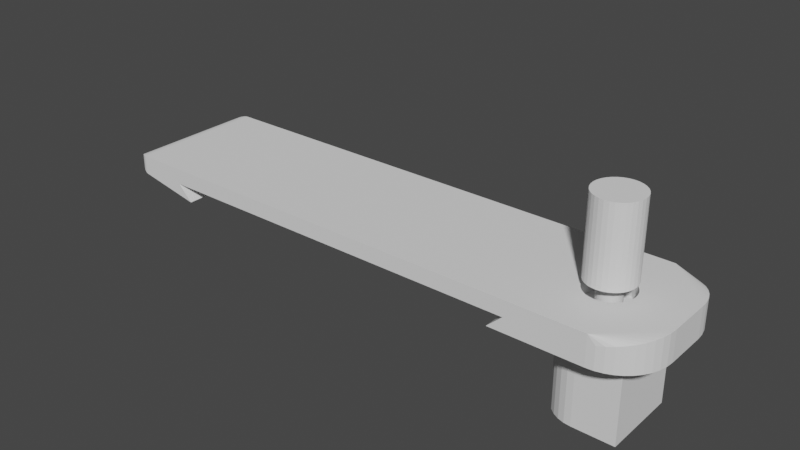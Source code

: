 # Source: uv3r-clip.blend  (saved by Blender 3.4.6; exported with 4.5.12 LTS)
import bpy
from mathutils import Matrix  # noqa: F401  (used for matrix-valued properties, if any)

bpy.ops.wm.read_factory_settings(use_empty=True)
scene = bpy.context.scene
scene.name = 'Scene'

# ---- collections
col_collection = bpy.data.collections.new('Collection'); scene.collection.children.link(col_collection)

# ---- world
world_world = bpy.data.worlds.new('World'); scene.world = world_world
world_world.use_nodes = True; world_world.node_tree.nodes.clear()
_N = world_world.node_tree.nodes; _L = world_world.node_tree.links
n0 = _N.new('ShaderNodeOutputWorld'); n0.name = 'World Output'; n0.location = (300, 300)
n1 = _N.new('ShaderNodeBackground'); n1.name = 'Background'; n1.location = (10, 300)
n1.inputs[0].default_value = (0.05088, 0.05088, 0.05088, 1.0)
_L.new(n1.outputs[0], n0.inputs[0])
n0.is_active_output = True
world_world.color = (0.05088, 0.05088, 0.05088)
world_world.use_sun_shadow = False
world_world.sun_shadow_jitter_overblur = 0.0

# ---- meshes
me_cylinder = bpy.data.meshes.new('Cylinder')
me_cylinder.from_pydata([(0.0, 1.5, -15.0), (5.0, -5.0, -14.83), (0.0, 1.5, 1.165), (5.0, -5.0, -4.831), (5.0, 5.0, -14.83), (0.2926, 1.471, -15.0), (0.2926, 1.471, 1.165), (5.0, 5.0, -4.831), (-0.4329, -5.0, -14.83), (0.574, 1.386, -15.0), (-5.0, -0.4329, -14.83), (0.574, 1.386, 1.165), (-1.324, -4.912, -14.83), (0.8334, 1.247, -15.0), (0.8334, 1.247, 1.165), (-2.181, -4.652, -14.83), (-2.97, -4.23, -14.83), (1.061, 1.061, -15.0), (1.061, 1.061, 1.165), (-3.662, -3.662, -14.83), (-4.23, -2.97, -14.83), (1.247, 0.8334, -15.0), (1.247, 0.8334, 1.165), (-4.652, -2.181, -14.83), (-4.912, -1.324, -14.83), (1.386, 0.574, -15.0), (1.386, 0.574, 1.165), (-5.0, -0.4329, -4.831), (1.471, 0.2926, -15.0), (-0.4329, -5.0, -4.831), (1.471, 0.2926, 1.165), (-4.912, -1.324, -4.831), (-4.652, -2.181, -4.831), (1.5, 0.0, -15.0), (-4.23, -2.97, -4.831), (1.5, 0.0, 1.165), (-3.662, -3.662, -4.831), (1.471, -0.2926, -15.0), (-2.97, -4.23, -4.831), (1.471, -0.2926, 1.165), (-2.181, -4.652, -4.831), (1.386, -0.574, -15.0), (-1.324, -4.912, -4.831), (1.386, -0.574, 1.165), (-5.0, 0.4329, -14.83), (1.247, -0.8334, -15.0), (1.247, -0.8334, 1.165), (-0.4329, 5.0, -14.83), (-4.912, 1.324, -14.83), (1.061, -1.061, -15.0), (1.061, -1.061, 1.165), (-4.652, 2.181, -14.83), (-4.23, 2.97, -14.83), (0.8334, -1.247, -15.0), (0.8334, -1.247, 1.165), (-3.662, 3.662, -14.83), (-2.97, 4.23, -14.83), (0.574, -1.386, -15.0), (0.574, -1.386, 1.165), (-2.181, 4.652, -14.83), (-1.324, 4.912, -14.83), (0.2926, -1.471, -15.0), (-0.4329, 5.0, -4.831), (0.2926, -1.471, 1.165), (-5.0, 0.4329, -4.831), (0.0, -1.5, -15.0), (0.0, -1.5, 1.165), (-1.324, 4.912, -4.831), (-2.181, 4.652, -4.831), (-0.2926, -1.471, -15.0), (-2.97, 4.23, -4.831), (-0.2926, -1.471, 1.165), (-3.662, 3.662, -4.831), (-0.574, -1.386, -15.0), (-4.23, 2.97, -4.831), (-0.574, -1.386, 1.165), (-4.652, 2.181, -4.831), (-0.8334, -1.247, -15.0), (-4.912, 1.324, -4.831), (-0.8334, -1.247, 1.165), (-1.061, -1.061, -15.0), (-1.061, -1.061, 1.165), (-1.247, -0.8334, -15.0), (-1.247, -0.8334, 1.165), (-1.386, -0.574, -15.0), (-1.386, -0.574, 1.165), (-1.471, -0.2926, -15.0), (-1.471, -0.2926, 1.165), (-1.5, 0.0, -15.0), (-1.5, 0.0, 1.165), (-1.471, 0.2926, -15.0), (-1.471, 0.2926, 1.165), (-1.386, 0.574, -15.0), (-1.386, 0.574, 1.165), (-1.247, 0.8334, -15.0), (-1.247, 0.8334, 1.165), (-1.061, 1.061, -15.0), (-1.061, 1.061, 1.165), (-0.8334, 1.247, -15.0), (-0.8334, 1.247, 1.165), (-0.574, 1.386, -15.0), (-0.574, 1.386, 1.165), (-0.2926, 1.471, -15.0), (-0.2926, 1.471, 1.165), (-0.501, -4.991, -3.87), (-0.5, -3.467, -3.87), (0.5038, -4.991, -3.87), (0.5, -3.467, -3.87), (-0.501, 4.991, -3.87), (-0.5, 3.467, -3.87), (0.5038, 4.991, -3.87), (0.5, 3.467, -3.87), (4.992, -0.5025, -3.87), (3.467, -0.5, -3.87), (4.992, 0.5023, -3.87), (3.467, 0.5, -3.87), (-4.99, -0.5025, -3.87), (-3.467, -0.5, -3.87), (-4.99, 0.5023, -3.87), (-3.467, 0.5, -3.87), (0.0, 1.5, -14.83), (0.0, 1.5, -4.831), (0.1775, 1.483, -4.831), (0.2926, 1.471, -14.83), (0.2926, 1.471, -4.831), (0.574, 1.386, -14.83), (0.574, 1.386, -4.831), (0.8334, 1.247, -14.83), (0.8334, 1.247, -4.831), (1.061, 1.061, -14.83), (1.061, 1.061, -4.831), (1.247, 0.8334, -14.83), (1.247, 0.8334, -4.831), (1.386, 0.574, -14.83), (1.386, 0.574, -4.831), (1.471, 0.2926, -14.83), (1.471, 0.2926, -4.831), (1.5, 0.0, -14.83), (1.5, 0.0, -4.831), (1.471, -0.2926, -14.83), (1.471, -0.2926, -4.831), (1.386, -0.574, -14.83), (1.386, -0.574, -4.831), (1.247, -0.8334, -14.83), (1.247, -0.8334, -4.831), (1.061, -1.061, -14.83), (1.061, -1.061, -4.831), (0.8334, -1.247, -14.83), (0.8334, -1.247, -4.831), (0.574, -1.386, -14.83), (0.574, -1.386, -4.831), (0.2926, -1.471, -14.83), (0.2926, -1.471, -4.831), (0.0, -1.5, -14.83), (0.0, -1.5, -4.831), (-0.001648, -1.5, -14.83), (-0.2926, -1.471, -14.83), (-0.2926, -1.471, -4.831), (-0.574, -1.386, -14.83), (-0.574, -1.386, -4.831), (-0.8334, -1.247, -14.83), (-0.8334, -1.247, -4.831), (-1.061, -1.061, -14.83), (-1.061, -1.061, -4.831), (-1.247, -0.8334, -14.83), (-1.247, -0.8334, -4.831), (-1.386, -0.574, -14.83), (-1.386, -0.574, -4.831), (-1.471, -0.2926, -14.83), (-1.471, -0.2926, -4.831), (-1.5, 0.0, -14.83), (-1.5, 0.0, -4.831), (-1.471, 0.2926, -14.83), (-1.471, 0.2926, -4.831), (-1.386, 0.574, -14.83), (-1.386, 0.574, -4.831), (-1.247, 0.8334, -14.83), (-1.247, 0.8334, -4.831), (-1.061, 1.061, -14.83), (-1.061, 1.061, -4.831), (-0.8334, 1.247, -14.83), (-0.8334, 1.247, -4.831), (-0.574, 1.386, -14.83), (-0.574, 1.386, -4.831), (-0.2926, 1.471, -14.83), (-0.2926, 1.471, -4.831), (-0.501, -4.991, -4.831), (-0.5, -3.467, -4.831), (-0.4612, -3.467, -4.831), (0.5, -3.467, -4.831), (0.5038, -4.991, -4.831), (-0.5, 3.467, -4.831), (-0.501, 4.991, -4.831), (0.3999, 3.467, -4.831), (0.5, 3.467, -4.831), (0.5038, 4.991, -4.831), (4.992, -0.5025, -4.831), (3.467, -0.5, -4.831), (3.467, 0.5, -4.831), (4.992, 0.5023, -4.831), (-3.467, -0.5, -4.831), (-4.99, -0.5025, -4.831), (-3.467, 0.5, -4.831), (-4.99, 0.5023, -4.831), (-4.99, 0.4633, -4.831), (-2.121, -2.121, 1.165), (-2.494, -1.667, 1.165), (-2.772, -1.148, 1.165), (-2.942, -0.5853, 1.165), (-3.0, -1.118e-08, 1.165), (-2.942, 0.5853, 1.165), (-2.772, 1.148, 1.165), (-2.494, 1.667, 1.165), (-2.121, 2.121, 1.165), (-1.667, 2.494, 1.165), (-1.148, 2.772, 1.165), (-0.5853, 2.942, 1.165), (5.588e-09, 3.0, 1.165), (0.5853, 2.942, 1.165), (1.148, 2.772, 1.165), (1.667, 2.494, 1.165), (2.121, 2.121, 1.165), (2.494, 1.667, 1.165), (2.772, 1.148, 1.165), (2.942, 0.5853, 1.165), (3.0, -1.118e-08, 1.165), (2.494, -1.667, 1.165), (2.121, -2.121, 1.165), (1.667, -2.494, 1.165), (1.148, -2.772, 1.165), (0.5853, -2.942, 1.165), (5.588e-09, -3.0, 1.165), (-0.5853, -2.942, 1.165), (2.942, -0.5853, 1.165), (2.772, -1.148, 1.165), (-1.148, -2.772, 1.165), (-1.667, -2.494, 1.165), (-2.121, -2.121, 11.16), (-2.494, -1.667, 11.16), (-2.772, -1.148, 11.16), (-2.942, -0.5853, 11.16), (-3.0, -1.118e-08, 11.16), (-2.942, 0.5853, 11.16), (-2.772, 1.148, 11.16), (-2.494, 1.667, 11.16), (-2.121, 2.121, 11.16), (-1.667, 2.494, 11.16), (-1.148, 2.772, 11.16), (-0.5853, 2.942, 11.16), (3.211e-08, 3.0, 11.16), (0.5853, 2.942, 11.16), (1.148, 2.772, 11.16), (1.667, 2.494, 11.16), (2.121, 2.121, 11.16), (2.494, 1.667, 11.16), (2.772, 1.148, 11.16), (2.942, 0.5853, 11.16), (3.0, -1.118e-08, 11.16), (2.494, -1.667, 11.16), (2.121, -2.121, 11.16), (1.667, -2.494, 11.16), (1.148, -2.772, 11.16), (0.5853, -2.942, 11.16), (3.211e-08, -3.0, 11.16), (-0.5853, -2.942, 11.16), (2.942, -0.5853, 11.16), (2.772, -1.148, 11.16), (-1.148, -2.772, 11.16), (-1.667, -2.494, 11.16), (-0.501, -4.991, -3.87), (0.5038, -4.991, -3.87), (-0.501, 4.991, -3.87), (0.5038, 4.991, -3.87), (-4.99, -0.5025, -3.87), (-4.99, 0.5023, -3.87), (-0.501, -4.991, -4.831), (-0.501, 4.991, -4.831), (0.5038, 4.991, -4.831), (-4.99, 0.5023, -4.831), (-4.99, -0.5025, -4.831), (-4.99, 0.4633, -4.831), (0.5038, -4.991, -4.831), (5.092, -0.5025, -3.87), (5.092, 0.5023, -3.87), (5.092, -0.5025, -4.831), (5.092, 0.5023, -4.831), (-0.501, -5.091, -3.87), (0.5038, -5.091, -3.87), (-0.501, 5.091, -3.87), (0.5038, 5.091, -3.87), (-5.09, -0.5025, -3.87), (-5.09, 0.5023, -3.87), (-0.501, -5.091, -4.831), (-0.501, 5.091, -4.831), (0.5038, 5.091, -4.831), (-5.09, 0.5023, -4.831), (-5.09, -0.5025, -4.831), (-5.09, 0.4633, -4.831), (0.5038, -5.091, -4.831)], [], [(121, 2, 6, 124, 122), (5, 0, 120, 123), (124, 6, 11, 126), (9, 5, 123, 125), (126, 11, 14, 128), (13, 9, 125, 127), (128, 14, 18, 130), (17, 13, 127, 129), (130, 18, 22, 132), (131, 21, 17, 129), (132, 22, 26, 134), (133, 25, 21, 131), (134, 26, 30, 136), (135, 28, 25, 133), (136, 30, 35, 138), (137, 33, 28, 135), (138, 35, 39, 140), (139, 37, 33, 137), (140, 39, 43, 142), (141, 41, 37, 139), (142, 43, 46, 144), (143, 45, 41, 141), (144, 46, 50, 146), (145, 49, 45, 143), (146, 50, 54, 148), (147, 53, 49, 145), (148, 54, 58, 150), (149, 57, 53, 147), (150, 58, 63, 152), (151, 61, 57, 149), (152, 63, 66, 154), (153, 65, 61, 151), (154, 66, 71, 157), (156, 69, 65, 153, 155), (157, 71, 75, 159), (158, 73, 69, 156), (159, 75, 79, 161), (160, 77, 73, 158), (161, 79, 81, 163), (162, 80, 77, 160), (163, 81, 83, 165), (82, 80, 162, 164), (165, 83, 85, 167), (84, 82, 164, 166), (167, 85, 87, 169), (86, 84, 166, 168), (169, 87, 89, 171), (88, 86, 168, 170), (171, 89, 91, 173), (90, 88, 170, 172), (173, 91, 93, 175), (92, 90, 172, 174), (175, 93, 95, 177), (94, 92, 174, 176), (177, 95, 97, 179), (96, 94, 176, 178), (179, 97, 99, 181), (98, 96, 178, 180), (181, 99, 101, 183), (100, 98, 180, 182), (39, 35, 225, 233), (183, 101, 103, 185), (102, 100, 182, 184), (185, 103, 2, 121), (0, 102, 184, 120), (102, 0, 5, 9, 13, 17, 21, 25, 28, 33, 37, 41, 45, 49, 53, 57, 61, 65, 69, 73, 77, 80, 82, 84, 86, 88, 90, 92, 94, 96, 98, 100), (104, 105, 187, 186), (188, 187, 105, 107, 189), (189, 107, 106, 190), (118, 203, 278, 274), (107, 105, 104, 106), (191, 109, 108, 192), (194, 111, 109, 191, 193), (195, 110, 111, 194), (186, 190, 281, 275), (111, 110, 108, 109), (196, 112, 113, 197), (197, 113, 115, 198), (198, 115, 114, 199), (279, 273, 290, 296), (115, 113, 112, 114), (200, 117, 116, 201), (202, 119, 117, 200), (118, 119, 202, 203), (116, 118, 274, 273), (119, 118, 116, 117), (1, 3, 29, 8), (4, 7, 3, 1), (199, 7, 62, 67, 68, 70, 72, 74, 76, 78, 64, 204, 203, 202, 200, 201, 27, 31, 32, 34, 36, 38, 40, 42, 29, 186, 187, 188, 157, 159, 161, 163, 165, 167, 169, 171, 173, 175, 177, 179, 181, 183, 185, 121, 122, 193, 191, 192, 195, 194, 198), (186, 29, 3, 7, 199, 196, 197, 198, 194, 193, 122, 124, 126, 128, 130, 132, 134, 136, 138, 140, 142, 144, 146, 148, 150, 152, 154, 157, 188, 189, 190), (64, 27, 201, 204), (10, 27, 64, 44), (47, 62, 7, 4), (8, 29, 42, 12), (12, 42, 40, 15), (15, 40, 38, 16), (16, 38, 36, 19), (19, 36, 34, 20), (20, 34, 32, 23), (23, 32, 31, 24), (24, 31, 27, 10), (62, 47, 60, 67), (67, 60, 59, 68), (68, 59, 56, 70), (70, 56, 55, 72), (72, 55, 52, 74), (74, 52, 51, 76), (76, 51, 48, 78), (78, 48, 44, 64), (23, 24, 10, 44, 48, 51, 52, 55, 56, 59, 60, 184, 182, 180, 178, 176, 174, 172, 170, 168, 166, 164, 162, 160, 158, 156, 155, 8, 12, 15, 16, 19, 20), (184, 60, 47, 4, 1, 8, 155, 153, 151, 149, 147, 145, 143, 141, 139, 137, 135, 133, 131, 129, 127, 125, 123, 120), (214, 213, 245, 246), (63, 58, 229, 230), (14, 11, 219, 220), (87, 85, 207, 208), (91, 89, 209, 210), (26, 22, 222, 223), (79, 75, 235, 236), (43, 39, 233, 234), (71, 66, 231, 232), (95, 93, 211, 212), (81, 79, 236, 205), (46, 43, 234, 226), (30, 26, 223, 224), (99, 97, 213, 214), (85, 83, 206, 207), (35, 30, 224, 225), (103, 101, 215, 216), (89, 87, 208, 209), (93, 91, 210, 211), (97, 95, 212, 213), (101, 99, 214, 215), (6, 2, 217, 218), (66, 63, 230, 231), (50, 46, 226, 227), (11, 6, 218, 219), (2, 103, 216, 217), (54, 50, 227, 228), (18, 14, 220, 221), (75, 71, 232, 235), (58, 54, 228, 229), (22, 18, 221, 222), (83, 81, 205, 206), (247, 246, 245, 244, 243, 242, 241, 240, 239, 238, 237, 268, 267, 264, 263, 262, 261, 260, 259, 258, 266, 265, 257, 256, 255, 254, 253, 252, 251, 250, 249, 248), (215, 214, 246, 247), (217, 216, 248, 249), (216, 215, 247, 248), (220, 219, 251, 252), (218, 217, 249, 250), (233, 225, 257, 265), (219, 218, 250, 251), (234, 233, 265, 266), (221, 220, 252, 253), (226, 234, 266, 258), (222, 221, 253, 254), (231, 230, 262, 263), (223, 222, 254, 255), (235, 232, 264, 267), (224, 223, 255, 256), (236, 235, 267, 268), (225, 224, 256, 257), (205, 236, 268, 237), (227, 226, 258, 259), (206, 205, 237, 238), (207, 206, 238, 239), (228, 227, 259, 260), (208, 207, 239, 240), (209, 208, 240, 241), (229, 228, 260, 261), (210, 209, 241, 242), (211, 210, 242, 243), (230, 229, 261, 262), (212, 211, 243, 244), (213, 212, 244, 245), (232, 231, 263, 264), (112, 196, 284, 282), (269, 275, 292, 286), (272, 277, 294, 289), (204, 201, 279, 280), (106, 104, 269, 270), (104, 186, 275, 269), (201, 116, 273, 279), (190, 106, 270, 281), (108, 110, 272, 271), (203, 204, 280, 278), (192, 108, 271, 276), (110, 195, 277, 272), (195, 192, 276, 277), (285, 283, 282, 284), (298, 287, 286, 292), (288, 289, 294, 293), (290, 291, 295, 297, 296), (276, 271, 288, 293), (199, 114, 283, 285), (278, 280, 297, 295), (277, 276, 293, 294), (196, 199, 285, 284), (274, 278, 295, 291), (280, 279, 296, 297), (270, 269, 286, 287), (275, 281, 298, 292), (271, 272, 289, 288), (281, 270, 287, 298), (114, 112, 282, 283), (273, 274, 291, 290)])
_uv = me_cylinder.uv_layers.new(name='UVMap')
_uv.uv.foreach_set('vector', [1.0, 0.6695, 1.0, 1.0, 0.9688, 1.0, 0.9688, 0.6695, 0.981, 0.6695, 0.9688, 0.5, 1.0, 0.5, 1.0, 0.5028, 0.9688, 0.5028, 0.9688, 0.6695, 0.9688, 1.0, 0.9375, 1.0, 0.9375, 0.6695, 0.9375, 0.5, 0.9688, 0.5, 0.9688, 0.5028, 0.9375, 0.5028, 0.9375, 0.6695, 0.9375, 1.0, 0.9062, 1.0, 0.9062, 0.6695, 0.9062, 0.5, 0.9375, 0.5, 0.9375, 0.5028, 0.9062, 0.5028, 0.9062, 0.6695, 0.9062, 1.0, 0.875, 1.0, 0.875, 0.6695, 0.875, 0.5, 0.9062, 0.5, 0.9062, 0.5028, 0.875, 0.5028, 0.875, 0.6695, 0.875, 1.0, 0.8438, 1.0, 0.8438, 0.6695, 0.8438, 0.5028, 0.8438, 0.5, 0.875, 0.5, 0.875, 0.5028, 0.8438, 0.6695, 0.8438, 1.0, 0.8125, 1.0, 0.8125, 0.6695, 0.8125, 0.5028, 0.8125, 0.5, 0.8438, 0.5, 0.8438, 0.5028, 0.8125, 0.6695, 0.8125, 1.0, 0.7812, 1.0, 0.7812, 0.6695, 0.7812, 0.5028, 0.7812, 0.5, 0.8125, 0.5, 0.8125, 0.5028, 0.7812, 0.6695, 0.7812, 1.0, 0.75, 1.0, 0.75, 0.6695, 0.75, 0.5028, 0.75, 0.5, 0.7812, 0.5, 0.7812, 0.5028, 0.75, 0.6695, 0.75, 1.0, 0.7188, 1.0, 0.7188, 0.6695, 0.7188, 0.5028, 0.7188, 0.5, 0.75, 0.5, 0.75, 0.5028, 0.7188, 0.6695, 0.7188, 1.0, 0.6875, 1.0, 0.6875, 0.6695, 0.6875, 0.5028, 0.6875, 0.5, 0.7188, 0.5, 0.7188, 0.5028, 0.6875, 0.6695, 0.6875, 1.0, 0.6562, 1.0, 0.6562, 0.6695, 0.6562, 0.5028, 0.6562, 0.5, 0.6875, 0.5, 0.6875, 0.5028, 0.6562, 0.6695, 0.6562, 1.0, 0.625, 1.0, 0.625, 0.6695, 0.625, 0.5028, 0.625, 0.5, 0.6562, 0.5, 0.6562, 0.5028, 0.625, 0.6695, 0.625, 1.0, 0.5938, 1.0, 0.5938, 0.6695, 0.5938, 0.5028, 0.5938, 0.5, 0.625, 0.5, 0.625, 0.5028, 0.5938, 0.6695, 0.5938, 1.0, 0.5625, 1.0, 0.5625, 0.6695, 0.5625, 0.5028, 0.5625, 0.5, 0.5938, 0.5, 0.5938, 0.5028, 0.5625, 0.6695, 0.5625, 1.0, 0.5312, 1.0, 0.5312, 0.6695, 0.5312, 0.5028, 0.5312, 0.5, 0.5625, 0.5, 0.5625, 0.5028, 0.5312, 0.6695, 0.5312, 1.0, 0.5, 1.0, 0.5, 0.6695, 0.5, 0.5028, 0.5, 0.5, 0.5312, 0.5, 0.5312, 0.5028, 0.5, 0.6695, 0.5, 1.0, 0.4688, 1.0, 0.4688, 0.6695, 0.4688, 0.5028, 0.4688, 0.5, 0.5, 0.5, 0.5, 0.5028, 0.4998, 0.5028, 0.4688, 0.6695, 0.4688, 1.0, 0.4375, 1.0, 0.4375, 0.6695, 0.4375, 0.5028, 0.4375, 0.5, 0.4688, 0.5, 0.4688, 0.5028, 0.4375, 0.6695, 0.4375, 1.0, 0.4062, 1.0, 0.4062, 0.6695, 0.4062, 0.5028, 0.4062, 0.5, 0.4375, 0.5, 0.4375, 0.5028, 0.4062, 0.6695, 0.4062, 1.0, 0.375, 1.0, 0.375, 0.6695, 0.375, 0.5028, 0.375, 0.5, 0.4062, 0.5, 0.4062, 0.5028, 0.375, 0.6695, 0.375, 1.0, 0.3438, 1.0, 0.3438, 0.6695, 0.3438, 0.5, 0.375, 0.5, 0.375, 0.5028, 0.3438, 0.5028, 0.3438, 0.6695, 0.3438, 1.0, 0.3125, 1.0, 0.3125, 0.6695, 0.3125, 0.5, 0.3438, 0.5, 0.3438, 0.5028, 0.3125, 0.5028, 0.3125, 0.6695, 0.3125, 1.0, 0.2812, 1.0, 0.2812, 0.6695, 0.2812, 0.5, 0.3125, 0.5, 0.3125, 0.5028, 0.2812, 0.5028, 0.2812, 0.6695, 0.2812, 1.0, 0.25, 1.0, 0.25, 0.6695, 0.25, 0.5, 0.2812, 0.5, 0.2812, 0.5028, 0.25, 0.5028, 0.25, 0.6695, 0.25, 1.0, 0.2188, 1.0, 0.2188, 0.6695, 0.2188, 0.5, 0.25, 0.5, 0.25, 0.5028, 0.2188, 0.5028, 0.2188, 0.6695, 0.2188, 1.0, 0.1875, 1.0, 0.1875, 0.6695, 0.1875, 0.5, 0.2188, 0.5, 0.2188, 0.5028, 0.1875, 0.5028, 0.1875, 0.6695, 0.1875, 1.0, 0.1562, 1.0, 0.1562, 0.6695, 0.1562, 0.5, 0.1875, 0.5, 0.1875, 0.5028, 0.1562, 0.5028, 0.1562, 0.6695, 0.1562, 1.0, 0.125, 1.0, 0.125, 0.6695, 0.125, 0.5, 0.1562, 0.5, 0.1562, 0.5028, 0.125, 0.5028, 0.125, 0.6695, 0.125, 1.0, 0.09375, 1.0, 0.09375, 0.6695, 0.09375, 0.5, 0.125, 0.5, 0.125, 0.5028, 0.09375, 0.5028, 0.09375, 0.6695, 0.09375, 1.0, 0.0625, 1.0, 0.0625, 0.6695, 0.0625, 0.5, 0.09375, 0.5, 0.09375, 0.5028, 0.0625, 0.5028, 0.7188, 1.0, 0.75, 1.0, 0.75, 1.0, 0.7188, 1.0, 0.0625, 0.6695, 0.0625, 1.0, 0.03125, 1.0, 0.03125, 0.6695, 0.03125, 0.5, 0.0625, 0.5, 0.0625, 0.5028, 0.03125, 0.5028, 0.03125, 0.6695, 0.03125, 1.0, 0.0, 1.0, 0.0, 0.6695, 0.0, 0.5, 0.03125, 0.5, 0.03125, 0.5028, 0.0, 0.5028, 0.7032, 0.4854, 0.75, 0.49, 0.7968, 0.4854, 0.8418, 0.4717, 0.8833, 0.4496, 0.9197, 0.4197, 0.9496, 0.3833, 0.9717, 0.3418, 0.9854, 0.2968, 0.99, 0.25, 0.9854, 0.2032, 0.9717, 0.1582, 0.9496, 0.1167, 0.9197, 0.08029, 0.8833, 0.05045, 0.8418, 0.02827, 0.7968, 0.01461, 0.75, 0.01, 0.7032, 0.01461, 0.6582, 0.02827, 0.6167, 0.05045, 0.5803, 0.08029, 0.5504, 0.1167, 0.5283, 0.1582, 0.5146, 0.2032, 0.51, 0.25, 0.5146, 0.2968, 0.5283, 0.3418, 0.5504, 0.3833, 0.5803, 0.4197, 0.6167, 0.4496, 0.6582, 0.4717, 0.625, 0.0, 0.625, 0.25, 0.3847, 0.25, 0.3847, 0.0, 0.3847, 0.2597, 0.3847, 0.25, 0.625, 0.25, 0.625, 0.5, 0.3847, 0.5, 0.3847, 0.5, 0.625, 0.5, 0.625, 0.75, 0.3847, 0.75, 0.625, 0.75, 0.3847, 0.75, 0.3847, 0.75, 0.625, 0.75, 0.625, 0.5, 0.875, 0.5, 0.875, 0.75, 0.625, 0.75, 0.3847, 0.25, 0.625, 0.25, 0.625, 0.0, 0.3847, 0.0, 0.3847, 0.5, 0.625, 0.5, 0.625, 0.25, 0.3847, 0.25, 0.3847, 0.475, 0.3847, 0.75, 0.625, 0.75, 0.625, 0.5, 0.3847, 0.5, 0.7625, 0.7492, 0.7375, 0.7492, 0.7375, 0.7492, 0.7625, 0.7492, 0.625, 0.5, 0.625, 0.75, 0.875, 0.75, 0.875, 0.5, 0.3847, 0.0, 0.625, 0.0, 0.625, 0.25, 0.3847, 0.25, 0.3847, 0.25, 0.625, 0.25, 0.625, 0.5, 0.3847, 0.5, 0.3847, 0.5, 0.625, 0.5, 0.625, 0.75, 0.3847, 0.75, 0.3847, 0.0, 0.625, 0.0, 0.625, 0.0, 0.3847, 0.0, 0.625, 0.5, 0.875, 0.5, 0.875, 0.75, 0.625, 0.75, 0.3847, 0.25, 0.625, 0.25, 0.625, 0.0, 0.3847, 0.0, 0.3847, 0.5, 0.625, 0.5, 0.625, 0.25, 0.3847, 0.25, 0.625, 0.75, 0.625, 0.5, 0.3847, 0.5, 0.3847, 0.75, 0.875, 0.75, 0.625, 0.75, 0.625, 0.75, 0.875, 0.75, 0.625, 0.5, 0.625, 0.75, 0.875, 0.75, 0.875, 0.5, 0.375, 0.75, 0.625, 0.75, 0.625, 0.8858, 0.375, 0.8858, 0.375, 0.5, 0.625, 0.5, 0.625, 0.75, 0.375, 0.75, 0.6258, 0.6125, 0.625, 0.5, 0.7608, 0.5, 0.7831, 0.5022, 0.8045, 0.5087, 0.8243, 0.5192, 0.8416, 0.5334, 0.8558, 0.5507, 0.8663, 0.5705, 0.8728, 0.5919, 0.875, 0.6142, 0.8742, 0.6135, 0.8742, 0.6125, 0.8367, 0.6125, 0.8367, 0.6375, 0.8742, 0.6375, 0.875, 0.6358, 0.8728, 0.6581, 0.8663, 0.6795, 0.8558, 0.6993, 0.8416, 0.7166, 0.8243, 0.7308, 0.8045, 0.7413, 0.7831, 0.7478, 0.7608, 0.75, 0.7625, 0.7492, 0.7625, 0.7117, 0.7615, 0.7117, 0.7573, 0.6618, 0.7644, 0.6596, 0.7708, 0.6562, 0.7765, 0.6515, 0.7812, 0.6458, 0.7846, 0.6394, 0.7868, 0.6323, 0.7875, 0.625, 0.7868, 0.6177, 0.7846, 0.6106, 0.7812, 0.6042, 0.7765, 0.5985, 0.7708, 0.5938, 0.7644, 0.5904, 0.7573, 0.5882, 0.75, 0.5875, 0.7456, 0.5879, 0.74, 0.5383, 0.7625, 0.5383, 0.7625, 0.5008, 0.7375, 0.5008, 0.7375, 0.5383, 0.6633, 0.6125, 0.7625, 0.7492, 0.7608, 0.75, 0.625, 0.75, 0.625, 0.5, 0.6258, 0.6125, 0.6258, 0.6375, 0.6633, 0.6375, 0.6633, 0.6125, 0.7375, 0.5383, 0.74, 0.5383, 0.7456, 0.5879, 0.7427, 0.5882, 0.7356, 0.5904, 0.7292, 0.5938, 0.7235, 0.5985, 0.7188, 0.6042, 0.7154, 0.6106, 0.7132, 0.6177, 0.7125, 0.625, 0.7132, 0.6323, 0.7154, 0.6394, 0.7188, 0.6458, 0.7235, 0.6515, 0.7292, 0.6562, 0.7356, 0.6596, 0.7427, 0.6618, 0.75, 0.6625, 0.7573, 0.6618, 0.7615, 0.7117, 0.7375, 0.7117, 0.7375, 0.7492, 0.875, 0.6142, 0.875, 0.6358, 0.8742, 0.6375, 0.8742, 0.6135, 0.375, 0.1142, 0.625, 0.1142, 0.625, 0.1358, 0.375, 0.1358, 0.375, 0.3642, 0.625, 0.3642, 0.625, 0.5, 0.375, 0.5, 0.375, 0.8858, 0.625, 0.8858, 0.625, 0.9081, 0.375, 0.9081, 0.375, 0.9081, 0.625, 0.9081, 0.625, 0.9295, 0.375, 0.9295, 0.375, 0.9295, 0.625, 0.9295, 0.625, 0.9493, 0.375, 0.9493, 0.375, 0.9493, 0.625, 0.9493, 0.625, 1.0, 0.375, 1.0, 0.375, 0.0, 0.625, 0.0, 0.625, 0.05074, 0.375, 0.05074, 0.375, 0.05074, 0.625, 0.05074, 0.625, 0.07048, 0.375, 0.07048, 0.375, 0.07048, 0.625, 0.07048, 0.625, 0.0919, 0.375, 0.0919, 0.375, 0.0919, 0.625, 0.0919, 0.625, 0.1142, 0.375, 0.1142, 0.625, 0.3642, 0.375, 0.3642, 0.375, 0.3419, 0.625, 0.3419, 0.625, 0.3419, 0.375, 0.3419, 0.375, 0.3205, 0.625, 0.3205, 0.625, 0.3205, 0.375, 0.3205, 0.375, 0.3007, 0.625, 0.3007, 0.625, 0.3007, 0.375, 0.3007, 0.375, 0.25, 0.625, 0.25, 0.625, 0.25, 0.375, 0.25, 0.375, 0.1993, 0.625, 0.1993, 0.625, 0.1993, 0.375, 0.1993, 0.375, 0.1795, 0.625, 0.1795, 0.625, 0.1795, 0.375, 0.1795, 0.375, 0.1581, 0.625, 0.1581, 0.625, 0.1581, 0.375, 0.1581, 0.375, 0.1358, 0.625, 0.1358, 0.1337, 0.6795, 0.1272, 0.6581, 0.125, 0.6358, 0.125, 0.6142, 0.1272, 0.5919, 0.1337, 0.5705, 0.1442, 0.5507, 0.1584, 0.5334, 0.1757, 0.5192, 0.1955, 0.5087, 0.2169, 0.5022, 0.2427, 0.5882, 0.2356, 0.5904, 0.2292, 0.5938, 0.2235, 0.5985, 0.2188, 0.6042, 0.2154, 0.6106, 0.2132, 0.6177, 0.2125, 0.625, 0.2132, 0.6323, 0.2154, 0.6394, 0.2188, 0.6458, 0.2235, 0.6515, 0.2292, 0.6562, 0.2356, 0.6596, 0.2427, 0.6618, 0.25, 0.6625, 0.2392, 0.75, 0.2169, 0.7478, 0.1955, 0.7413, 0.1757, 0.7308, 0.1584, 0.7166, 0.1442, 0.6993, 0.2427, 0.5882, 0.2169, 0.5022, 0.2392, 0.5, 0.375, 0.5, 0.375, 0.75, 0.2392, 0.75, 0.25, 0.6625, 0.25, 0.6625, 0.2573, 0.6618, 0.2644, 0.6596, 0.2708, 0.6562, 0.2765, 0.6515, 0.2812, 0.6458, 0.2846, 0.6394, 0.2868, 0.6323, 0.2875, 0.625, 0.2868, 0.6177, 0.2846, 0.6106, 0.2812, 0.6042, 0.2765, 0.5985, 0.2708, 0.5938, 0.2644, 0.5904, 0.2573, 0.5882, 0.25, 0.5875, 0.09375, 1.0, 0.125, 1.0, 0.125, 1.0, 0.09375, 1.0, 0.5312, 1.0, 0.5625, 1.0, 0.5625, 1.0, 0.5312, 1.0, 0.9062, 1.0, 0.9375, 1.0, 0.9375, 1.0, 0.9062, 1.0, 0.2812, 1.0, 0.3125, 1.0, 0.3125, 1.0, 0.2812, 1.0, 0.2188, 1.0, 0.25, 1.0, 0.25, 1.0, 0.2188, 1.0, 0.8125, 1.0, 0.8438, 1.0, 0.8438, 1.0, 0.8125, 1.0, 0.4062, 1.0, 0.4375, 1.0, 0.4375, 1.0, 0.4062, 1.0, 0.6875, 1.0, 0.7188, 1.0, 0.7188, 1.0, 0.6875, 1.0, 0.4688, 1.0, 0.5, 1.0, 0.5, 1.0, 0.4688, 1.0, 0.1562, 1.0, 0.1875, 1.0, 0.1875, 1.0, 0.1562, 1.0, 0.375, 1.0, 0.4062, 1.0, 0.4062, 1.0, 0.375, 1.0, 0.6562, 1.0, 0.6875, 1.0, 0.6875, 1.0, 0.6562, 1.0, 0.7812, 1.0, 0.8125, 1.0, 0.8125, 1.0, 0.7812, 1.0, 0.09375, 1.0, 0.125, 1.0, 0.125, 1.0, 0.09375, 1.0, 0.3125, 1.0, 0.3438, 1.0, 0.3438, 1.0, 0.3125, 1.0, 0.75, 1.0, 0.7812, 1.0, 0.7812, 1.0, 0.75, 1.0, 0.03125, 1.0, 0.0625, 1.0, 0.0625, 1.0, 0.03125, 1.0, 0.25, 1.0, 0.2812, 1.0, 0.2812, 1.0, 0.25, 1.0, 0.1875, 1.0, 0.2188, 1.0, 0.2188, 1.0, 0.1875, 1.0, 0.125, 1.0, 0.1562, 1.0, 0.1562, 1.0, 0.125, 1.0, 0.0625, 1.0, 0.09375, 1.0, 0.09375, 1.0, 0.0625, 1.0, 0.9688, 1.0, 1.0, 1.0, 1.0, 1.0, 0.9688, 1.0, 0.5, 1.0, 0.5312, 1.0, 0.5312, 1.0, 0.5, 1.0, 0.625, 1.0, 0.6562, 1.0, 0.6562, 1.0, 0.625, 1.0, 0.9375, 1.0, 0.9688, 1.0, 0.9688, 1.0, 0.9375, 1.0, 0.0, 1.0, 0.03125, 1.0, 0.03125, 1.0, 0.0, 1.0, 0.5938, 1.0, 0.625, 1.0, 0.625, 1.0, 0.5938, 1.0, 0.875, 1.0, 0.9062, 1.0, 0.9062, 1.0, 0.875, 1.0, 0.4375, 1.0, 0.4688, 1.0, 0.4688, 1.0, 0.4375, 1.0, 0.5625, 1.0, 0.5938, 1.0, 0.5938, 1.0, 0.5625, 1.0, 0.8438, 1.0, 0.875, 1.0, 0.875, 1.0, 0.8438, 1.0, 0.3438, 1.0, 0.375, 1.0, 0.375, 1.0, 0.3438, 1.0, 0.1582, 0.4717, 0.1167, 0.4496, 0.08029, 0.4197, 0.05045, 0.3833, 0.02827, 0.3418, 0.01461, 0.2968, 0.01, 0.25, 0.01461, 0.2032, 0.02827, 0.1582, 0.05045, 0.1167, 0.08029, 0.08029, 0.1167, 0.05045, 0.1582, 0.02827, 0.2032, 0.01461, 0.25, 0.01, 0.2968, 0.01461, 0.3418, 0.02827, 0.3833, 0.05045, 0.4197, 0.08029, 0.4496, 0.1167, 0.4717, 0.1582, 0.4854, 0.2032, 0.49, 0.25, 0.4854, 0.2968, 0.4717, 0.3418, 0.4496, 0.3833, 0.4197, 0.4197, 0.3833, 0.4496, 0.3418, 0.4717, 0.2968, 0.4854, 0.25, 0.49, 0.2032, 0.4854, 0.0625, 1.0, 0.09375, 1.0, 0.09375, 1.0, 0.0625, 1.0, 0.0, 1.0, 0.03125, 1.0, 0.03125, 1.0, 0.0, 1.0, 0.03125, 1.0, 0.0625, 1.0, 0.0625, 1.0, 0.03125, 1.0, 0.9062, 1.0, 0.9375, 1.0, 0.9375, 1.0, 0.9062, 1.0, 0.9688, 1.0, 1.0, 1.0, 1.0, 1.0, 0.9688, 1.0, 0.7188, 1.0, 0.75, 1.0, 0.75, 1.0, 0.7188, 1.0, 0.9375, 1.0, 0.9688, 1.0, 0.9688, 1.0, 0.9375, 1.0, 0.6875, 1.0, 0.7188, 1.0, 0.7188, 1.0, 0.6875, 1.0, 0.875, 1.0, 0.9062, 1.0, 0.9062, 1.0, 0.875, 1.0, 0.6562, 1.0, 0.6875, 1.0, 0.6875, 1.0, 0.6562, 1.0, 0.8438, 1.0, 0.875, 1.0, 0.875, 1.0, 0.8438, 1.0, 0.5, 1.0, 0.5312, 1.0, 0.5312, 1.0, 0.5, 1.0, 0.8125, 1.0, 0.8438, 1.0, 0.8438, 1.0, 0.8125, 1.0, 0.4375, 1.0, 0.4688, 1.0, 0.4688, 1.0, 0.4375, 1.0, 0.7812, 1.0, 0.8125, 1.0, 0.8125, 1.0, 0.7812, 1.0, 0.4062, 1.0, 0.4375, 1.0, 0.4375, 1.0, 0.4062, 1.0, 0.75, 1.0, 0.7812, 1.0, 0.7812, 1.0, 0.75, 1.0, 0.375, 1.0, 0.4062, 1.0, 0.4062, 1.0, 0.375, 1.0, 0.625, 1.0, 0.6562, 1.0, 0.6562, 1.0, 0.625, 1.0, 0.3438, 1.0, 0.375, 1.0, 0.375, 1.0, 0.3438, 1.0, 0.3125, 1.0, 0.3438, 1.0, 0.3438, 1.0, 0.3125, 1.0, 0.5938, 1.0, 0.625, 1.0, 0.625, 1.0, 0.5938, 1.0, 0.2812, 1.0, 0.3125, 1.0, 0.3125, 1.0, 0.2812, 1.0, 0.25, 1.0, 0.2812, 1.0, 0.2812, 1.0, 0.25, 1.0, 0.5625, 1.0, 0.5938, 1.0, 0.5938, 1.0, 0.5625, 1.0, 0.2188, 1.0, 0.25, 1.0, 0.25, 1.0, 0.2188, 1.0, 0.1875, 1.0, 0.2188, 1.0, 0.2188, 1.0, 0.1875, 1.0, 0.5312, 1.0, 0.5625, 1.0, 0.5625, 1.0, 0.5312, 1.0, 0.1562, 1.0, 0.1875, 1.0, 0.1875, 1.0, 0.1562, 1.0, 0.125, 1.0, 0.1562, 1.0, 0.1562, 1.0, 0.125, 1.0, 0.4688, 1.0, 0.5, 1.0, 0.5, 1.0, 0.4688, 1.0, 0.625, 0.0, 0.3847, 0.0, 0.3847, 0.0, 0.625, 0.0, 0.625, 0.0, 0.3847, 0.0, 0.3847, 0.0, 0.625, 0.0, 0.625, 0.75, 0.3847, 0.75, 0.3847, 0.75, 0.625, 0.75, 0.8742, 0.6135, 0.8742, 0.6375, 0.8742, 0.6375, 0.8742, 0.6135, 0.625, 0.75, 0.875, 0.75, 0.875, 0.75, 0.625, 0.75, 0.625, 0.0, 0.3847, 0.0, 0.3847, 0.0, 0.625, 0.0, 0.3847, 0.0, 0.625, 0.0, 0.625, 0.0, 0.3847, 0.0, 0.3847, 0.75, 0.625, 0.75, 0.625, 0.75, 0.3847, 0.75, 0.875, 0.75, 0.625, 0.75, 0.625, 0.75, 0.875, 0.75, 0.8742, 0.6125, 0.8742, 0.6135, 0.8742, 0.6135, 0.8742, 0.6125, 0.3847, 0.0, 0.625, 0.0, 0.625, 0.0, 0.3847, 0.0, 0.625, 0.75, 0.3847, 0.75, 0.3847, 0.75, 0.625, 0.75, 0.7375, 0.5008, 0.7625, 0.5008, 0.7625, 0.5008, 0.7375, 0.5008, 0.3847, 0.75, 0.625, 0.75, 0.625, 1.0, 0.3847, 1.0, 0.3847, 0.75, 0.625, 0.75, 0.625, 1.0, 0.3847, 1.0, 0.625, 1.0, 0.625, 0.75, 0.3847, 0.75, 0.3847, 1.0, 0.625, 1.0, 0.625, 0.75, 0.3847, 0.75, 0.3847, 0.7597, 0.3847, 1.0, 0.3847, 0.0, 0.625, 0.0, 0.625, 0.0, 0.3847, 0.0, 0.3847, 0.75, 0.625, 0.75, 0.625, 0.75, 0.3847, 0.75, 0.8742, 0.6125, 0.8742, 0.6135, 0.8742, 0.6135, 0.8742, 0.6125, 0.7375, 0.5008, 0.7625, 0.5008, 0.7625, 0.5008, 0.7375, 0.5008, 0.6258, 0.6375, 0.6258, 0.6125, 0.6258, 0.6125, 0.6258, 0.6375, 0.625, 0.75, 0.3847, 0.75, 0.3847, 0.75, 0.625, 0.75, 0.8742, 0.6135, 0.8742, 0.6375, 0.8742, 0.6375, 0.8742, 0.6135, 0.625, 0.75, 0.875, 0.75, 0.875, 0.75, 0.625, 0.75, 0.7625, 0.7492, 0.7375, 0.7492, 0.7375, 0.7492, 0.7625, 0.7492, 0.875, 0.75, 0.625, 0.75, 0.625, 0.75, 0.875, 0.75, 0.3847, 0.75, 0.625, 0.75, 0.625, 0.75, 0.3847, 0.75, 0.625, 0.75, 0.875, 0.75, 0.875, 0.75, 0.625, 0.75, 0.875, 0.75, 0.625, 0.75, 0.625, 0.75, 0.875, 0.75])
me_cylinder.update()
me_cube_003 = bpy.data.meshes.new('Cube.003')
me_cube_003.from_pydata([(5.0, -5.0, -4.827), (5.0, -5.0, -3.827), (5.0, 5.0, -4.827), (5.0, 5.0, -3.827), (-0.1857, -5.0, -4.827), (-5.0, -0.1857, -4.827), (-1.125, -4.907, -4.827), (-2.028, -4.634, -4.827), (-2.86, -4.189, -4.827), (-3.59, -3.59, -4.827), (-4.189, -2.86, -4.827), (-4.634, -2.028, -4.827), (-4.907, -1.125, -4.827), (-5.0, -0.1857, -3.827), (-0.1857, -5.0, -3.827), (-4.907, -1.125, -3.827), (-4.634, -2.028, -3.827), (-4.189, -2.86, -3.827), (-3.59, -3.59, -3.827), (-2.86, -4.189, -3.827), (-2.028, -4.634, -3.827), (-1.125, -4.907, -3.827), (-5.0, 0.1857, -4.827), (-0.1857, 5.0, -4.827), (-4.907, 1.125, -4.827), (-4.634, 2.028, -4.827), (-4.189, 2.86, -4.827), (-3.59, 3.59, -4.827), (-2.86, 4.189, -4.827), (-2.028, 4.634, -4.827), (-1.125, 4.907, -4.827), (-0.1857, 5.0, -3.827), (-5.0, 0.1857, -3.827), (-1.125, 4.907, -3.827), (-2.028, 4.634, -3.827), (-2.86, 4.189, -3.827), (-3.59, 3.59, -3.827), (-4.189, 2.86, -3.827), (-4.634, 2.028, -3.827), (-4.907, 1.125, -3.827)], [], [(0, 1, 14, 4), (2, 3, 1, 0), (3, 31, 33, 34, 35, 36, 37, 38, 39, 32, 13, 15, 16, 17, 18, 19, 20, 21, 14, 1), (5, 13, 32, 22), (23, 31, 3, 2), (4, 14, 21, 6), (6, 21, 20, 7), (7, 20, 19, 8), (8, 19, 18, 9), (9, 18, 17, 10), (10, 17, 16, 11), (11, 16, 15, 12), (12, 15, 13, 5), (31, 23, 30, 33), (33, 30, 29, 34), (34, 29, 28, 35), (35, 28, 27, 36), (36, 27, 26, 37), (37, 26, 25, 38), (38, 25, 24, 39), (39, 24, 22, 32), (22, 24, 25, 26, 27, 28, 29, 30, 23, 2, 0, 4, 6, 7, 8, 9, 10, 11, 12, 5)])
_uv = me_cube_003.uv_layers.new(name='UVMap')
_uv.uv.foreach_set('vector', [0.375, 0.75, 0.625, 0.75, 0.625, 0.8796, 0.375, 0.8796, 0.375, 0.5, 0.625, 0.5, 0.625, 0.75, 0.375, 0.75, 0.625, 0.5, 0.7546, 0.5, 0.7781, 0.5023, 0.8007, 0.5092, 0.8215, 0.5203, 0.8397, 0.5353, 0.8547, 0.5535, 0.8658, 0.5743, 0.8727, 0.5969, 0.875, 0.6204, 0.875, 0.6296, 0.8727, 0.6531, 0.8658, 0.6757, 0.8547, 0.6965, 0.8397, 0.7147, 0.8215, 0.7297, 0.8007, 0.7408, 0.7781, 0.7477, 0.7546, 0.75, 0.625, 0.75, 0.375, 0.1204, 0.625, 0.1204, 0.625, 0.1296, 0.375, 0.1296, 0.375, 0.3704, 0.625, 0.3704, 0.625, 0.5, 0.375, 0.5, 0.375, 0.8796, 0.625, 0.8796, 0.625, 0.9031, 0.375, 0.9031, 0.375, 0.9031, 0.625, 0.9031, 0.625, 0.9257, 0.375, 0.9257, 0.375, 0.9257, 0.625, 0.9257, 0.625, 0.9465, 0.375, 0.9465, 0.375, 0.9465, 0.625, 0.9465, 0.625, 1.0, 0.375, 1.0, 0.375, 0.0, 0.625, 0.0, 0.625, 0.05349, 0.375, 0.05349, 0.375, 0.05349, 0.625, 0.05349, 0.625, 0.0743, 0.375, 0.0743, 0.375, 0.0743, 0.625, 0.0743, 0.625, 0.09688, 0.375, 0.09688, 0.375, 0.09688, 0.625, 0.09688, 0.625, 0.1204, 0.375, 0.1204, 0.625, 0.3704, 0.375, 0.3704, 0.375, 0.3469, 0.625, 0.3469, 0.625, 0.3469, 0.375, 0.3469, 0.375, 0.3243, 0.625, 0.3243, 0.625, 0.3243, 0.375, 0.3243, 0.375, 0.3035, 0.625, 0.3035, 0.625, 0.3035, 0.375, 0.3035, 0.375, 0.25, 0.625, 0.25, 0.625, 0.25, 0.375, 0.25, 0.375, 0.1965, 0.625, 0.1965, 0.625, 0.1965, 0.375, 0.1965, 0.375, 0.1757, 0.625, 0.1757, 0.625, 0.1757, 0.375, 0.1757, 0.375, 0.1531, 0.625, 0.1531, 0.625, 0.1531, 0.375, 0.1531, 0.375, 0.1296, 0.625, 0.1296, 0.125, 0.6204, 0.1273, 0.5969, 0.1342, 0.5743, 0.1453, 0.5535, 0.1603, 0.5353, 0.1785, 0.5203, 0.1993, 0.5092, 0.2219, 0.5023, 0.2454, 0.5, 0.375, 0.5, 0.375, 0.75, 0.2454, 0.75, 0.2219, 0.7477, 0.1993, 0.7408, 0.1785, 0.7297, 0.1603, 0.7147, 0.1453, 0.6965, 0.1342, 0.6757, 0.1273, 0.6531, 0.125, 0.6296])
me_cube_003.update()
me_cube_004 = bpy.data.meshes.new('Cube.004')
me_cube_004.from_pydata([(-9.0, -9.0, -8.481), (5.0, -5.0, -11.39), (-7.0, -9.0, 2.86), (0.0, 1.5, -2.912), (-9.0, 9.0, -8.481), (5.0, 5.0, -11.39), (-7.0, 9.0, 2.86), (0.2926, 1.471, -2.912), (-7.0, 9.0, -3.151), (-7.0, -9.0, -3.151), (-1.125, -4.907, -11.39), (-2.028, -4.634, -11.39), (0.574, 1.386, -2.912), (-2.86, -4.189, -11.39), (-57.0, 9.0, -3.151), (-3.59, -3.59, -11.39), (0.8334, 1.247, -2.912), (-57.0, -9.0, -3.151), (-4.189, -2.86, -11.39), (-57.0, -9.0, 2.86), (1.061, 1.061, -2.912), (-57.0, 9.0, 2.86), (-4.634, -2.028, -11.39), (-55.0, 9.0, -9.0), (-4.907, -1.125, -11.39), (-55.0, -9.0, -9.0), (1.247, 0.8334, -2.912), (9.0, -2.786, -8.481), (2.786, -9.0, -8.481), (8.924, -3.758, -8.481), (1.386, 0.574, -2.912), (8.696, -4.707, -8.481), (8.323, -5.607, -8.481), (7.813, -6.439, -8.481), (7.18, -7.18, -8.481), (1.471, 0.2926, -2.912), (6.439, -7.813, -8.481), (5.607, -8.323, -8.481), (-4.907, 1.125, -11.39), (-4.634, 2.028, -11.39), (1.5, 0.0, -2.912), (4.707, -8.696, -8.481), (-4.189, 2.86, -11.39), (3.758, -8.924, -8.481), (2.786, -9.0, -0.7245), (1.471, -0.2926, -2.912), (-3.59, 3.59, -11.39), (-2.86, 4.189, -11.39), (9.0, -2.786, 2.86), (1.386, -0.574, -2.912), (-2.028, 4.634, -11.39), (2.786, -9.0, 2.86), (-1.125, 4.907, -11.39), (1.247, -0.8334, -2.912), (3.758, -8.924, -0.1638), (4.707, -8.696, 0.3832), (5.607, -8.323, 0.9028), (6.439, -7.813, 1.382), (1.061, -1.061, -2.912), (7.18, -7.18, 1.81), (7.813, -6.439, 2.175), (8.323, -5.607, 2.469), (8.696, -4.707, 2.684), (0.8334, -1.247, -2.912), (8.924, -3.758, 2.816), (2.786, 9.0, -8.481), (9.0, 2.786, -8.481), (3.758, 8.924, -8.481), (0.574, -1.386, -2.912), (4.707, 8.696, -8.481), (5.607, 8.323, -8.481), (6.439, 7.813, -8.481), (7.18, 7.18, -8.481), (7.813, 6.439, -8.481), (8.323, 5.607, -8.481), (0.2926, -1.471, -2.912), (8.696, 4.707, -8.481), (8.924, 3.758, -8.481), (9.0, 2.786, 2.86), (0.0, -1.5, -2.912), (2.786, 9.0, -0.7245), (2.786, 9.0, 2.86), (8.924, 3.758, 2.816), (8.696, 4.707, 2.684), (-0.2926, -1.471, -2.912), (8.323, 5.607, 2.469), (7.813, 6.439, 2.175), (7.18, 7.18, 1.81), (6.439, 7.813, 1.382), (5.607, 8.323, 0.9028), (-0.574, -1.386, -2.912), (4.707, 8.696, 0.3832), (3.758, 8.924, -0.1638), (-65.0, 6.938, -0.05086), (-63.33, 9.0, -4.288), (-0.8334, -1.247, -2.912), (-64.99, 7.187, -0.3153), (-64.95, 7.431, -0.6075), (-1.061, -1.061, -2.912), (-64.89, 7.669, -0.9234), (-64.81, 7.896, -1.258), (-1.247, -0.8334, -2.912), (-64.7, 8.109, -1.607), (-1.386, -0.574, -2.912), (-64.58, 8.305, -1.965), (-64.44, 8.481, -2.327), (-1.471, -0.2926, -2.912), (-64.28, 8.635, -2.688), (-64.11, 8.764, -3.041), (-1.5, 0.0, -2.912), (-63.92, 8.866, -3.383), (-63.73, 8.94, -3.708), (-63.53, 8.985, -4.011), (-1.471, 0.2926, -2.912), (-63.33, -9.0, -4.288), (-1.386, 0.574, -2.912), (-65.0, -6.938, -0.05086), (-63.53, -8.985, -4.011), (-63.73, -8.94, -3.708), (-1.247, 0.8334, -2.912), (-63.92, -8.866, -3.383), (-64.11, -8.764, -3.041), (-1.061, 1.061, -2.912), (-64.28, -8.635, -2.688), (-0.8334, 1.247, -2.912), (-64.44, -8.481, -2.327), (-64.58, -8.305, -1.965), (-0.574, 1.386, -2.912), (-64.7, -8.109, -1.607), (-64.81, -7.896, -1.258), (-0.2926, 1.471, -2.912), (-64.89, -7.669, -0.9234), (-64.95, -7.431, -0.6075), (-0.5, -3.467, -8.587), (-64.99, -7.187, -0.3153), (0.5038, -4.991, -8.587), (-63.3, -9.0, 2.86), (0.5, -3.467, -8.587), (-65.0, -6.938, 0.7979), (-63.51, -8.985, 2.845), (-0.5, 3.467, -8.587), (-63.71, -8.94, 2.8), (-63.9, -8.866, 2.726), (0.5038, 4.991, -8.587), (0.5, 3.467, -8.587), (-64.09, -8.764, 2.624), (4.992, -0.5025, -8.587), (-64.27, -8.635, 2.495), (3.467, -0.5, -8.587), (-64.43, -8.481, 2.341), (-64.57, -8.305, 2.165), (4.992, 0.5023, -8.587), (-64.7, -8.109, 1.969), (3.467, 0.5, -8.587), (-64.81, -7.896, 1.756), (-64.89, -7.669, 1.529), (-3.467, -0.5, -8.587), (-64.95, -7.431, 1.291), (-64.99, -7.187, 1.046), (-3.467, 0.5, -8.587), (-63.3, 9.0, 2.86), (-65.0, 6.938, 0.7979), (-63.51, 8.985, 2.845), (-63.71, 8.94, 2.8), (-63.9, 8.866, 2.726), (-64.09, 8.764, 2.624), (-64.27, 8.635, 2.495), (-64.43, 8.481, 2.341), (-64.57, 8.305, 2.165), (-64.7, 8.109, 1.969), (-64.81, 7.896, 1.756), (-64.89, 7.669, 1.529), (-64.95, 7.431, 1.291), (-64.99, 7.187, 1.046), (-5.0, 0.1857, -8.481), (-5.0, -0.1857, -8.481), (-4.634, -2.028, -8.481), (-4.907, -1.125, -8.481), (-4.907, 1.125, -8.481), (-4.634, 2.028, -8.481), (-3.59, 3.59, -8.481), (-4.189, 2.86, -8.481), (-2.028, 4.634, -8.481), (-0.1857, 5.0, -8.481), (-1.125, 4.907, -8.481), (-2.86, 4.189, -8.481), (-4.189, -2.86, -8.481), (-3.59, -3.59, -8.481), (5.0, 5.0, -8.481), (-2.86, -4.189, -8.481), (-2.028, -4.634, -8.481), (-1.125, -4.907, -8.481), (5.0, -5.0, -8.481), (-0.1857, -5.0, -8.481), (-2.121, -2.121, -2.912), (-2.494, -1.667, -2.912), (-2.772, -1.148, -2.912), (-2.942, -0.5853, -2.912), (-3.0, -1.118e-08, -2.912), (-2.942, 0.5853, -2.912), (-2.772, 1.148, -2.912), (-2.494, 1.667, -2.912), (-2.121, 2.121, -2.912), (-1.667, 2.494, -2.912), (-1.148, 2.772, -2.912), (-0.5853, 2.942, -2.912), (5.588e-09, 3.0, -2.912), (0.5853, 2.942, -2.912), (1.148, 2.772, -2.912), (1.667, 2.494, -2.912), (2.121, 2.121, -2.912), (2.494, 1.667, -2.912), (2.772, 1.148, -2.912), (2.942, 0.5853, -2.912), (3.0, -1.118e-08, -2.912), (2.494, -1.667, -2.912), (2.121, -2.121, -2.912), (1.667, -2.494, -2.912), (1.148, -2.772, -2.912), (0.5853, -2.942, -2.912), (5.588e-09, -3.0, -2.912), (-0.5853, -2.942, -2.912), (2.942, -0.5853, -2.912), (2.772, -1.148, -2.912), (-1.148, -2.772, -2.912), (-1.667, -2.494, -2.912), (-3.0, -1.118e-08, 2.86), (-2.942, -0.5853, 2.86), (-2.772, 1.148, 2.86), (-2.772, -1.148, 2.86), (-2.942, 0.5853, 2.86), (-2.494, -1.667, 2.86), (-2.121, -2.121, 2.86), (-1.148, -2.772, 2.86), (-0.5853, -2.942, 2.86), (-1.667, -2.494, 2.86), (-2.494, 1.667, 2.86), (-2.121, 2.121, 2.86), (-1.667, 2.494, 2.86), (-1.148, 2.772, 2.86), (-0.5853, 2.942, 2.86), (8.191e-09, -3.0, 2.86), (8.191e-09, 3.0, 2.86), (0.5853, -2.942, 2.86), (0.5853, 2.942, 2.86), (1.667, -2.494, 2.86), (1.667, 2.494, 2.86), (2.121, -2.121, 2.86), (2.121, 2.121, 2.86), (2.772, -1.148, 2.86), (3.0, -1.118e-08, 2.86), (2.942, -0.5853, 2.86), (2.942, 0.5853, 2.86), (2.772, 1.148, 2.86), (2.494, -1.667, 2.86), (2.494, 1.667, 2.86), (1.148, -2.772, 2.86), (1.148, 2.772, 2.86), (-0.1857, -5.0, -8.587), (0.5038, -5.0, -11.39), (0.5038, -5.0, -8.587), (5.0, -0.5025, -11.39), (5.0, 0.5023, -11.39), (5.0, -0.5025, -8.587), (5.0, 0.5023, -8.587), (-5.0, -0.1857, -8.587), (-5.0, 0.1857, -8.587), (0.5038, 5.0, -11.39), (-0.1857, 5.0, -8.587), (0.5038, 5.0, -8.587), (-0.501, -4.969, -11.39), (-0.501, -4.969, -8.587), (-0.275, -4.991, -8.587), (-4.969, -0.5025, -11.39), (-4.969, -0.5025, -8.587), (-4.99, -0.2906, -8.587), (-0.501, 4.969, -11.39), (-0.501, 4.969, -8.587), (-0.2776, 4.991, -8.587), (-4.969, 0.5022, -11.39), (-4.99, 0.2906, -8.587), (-4.969, 0.5022, -8.587), (0.5038, 4.991, -11.39), (3.467, -0.5, -11.39), (3.467, 0.5, -11.39), (4.992, -0.5025, -11.39), (4.992, 0.5023, -11.39), (0.5038, -4.991, -11.39), (-0.2926, -1.471, -11.39), (-0.5, -3.467, -11.39), (-0.574, -1.386, -11.39), (-0.2926, 1.471, -11.39), (-0.331, 3.467, -11.39), (0.0, -1.5, -11.39), (0.1774, 1.483, -11.39), (0.0, 1.5, -11.39), (0.2926, 1.471, -11.39), (0.5, 3.467, -11.39), (0.4003, 3.467, -11.39), (0.5, -3.467, -11.39), (0.2926, -1.471, -11.39), (0.574, -1.386, -11.39), (1.061, 1.061, -11.39), (0.8334, -1.247, -11.39), (0.8334, 1.247, -11.39), (1.247, -0.8334, -11.39), (1.5, 0.0, -11.39), (1.471, -0.2926, -11.39), (1.471, 0.2926, -11.39), (1.386, -0.574, -11.39), (1.386, 0.574, -11.39), (1.061, -1.061, -11.39), (1.247, 0.8334, -11.39), (0.574, 1.386, -11.39), (-1.5, 0.0, -11.39), (-1.471, -0.2926, -11.39), (-1.471, 0.2926, -11.39), (-1.247, -0.8334, -11.39), (-1.386, -0.574, -11.39), (-1.247, 0.8334, -11.39), (-1.386, 0.574, -11.39), (-0.8334, -1.247, -11.39), (-0.8334, 1.247, -11.39), (-0.5, 3.467, -11.39), (-0.574, 1.386, -11.39), (-1.061, -1.061, -11.39), (-1.061, 1.061, -11.39), (-3.467, 0.5, -11.39), (-3.467, -0.5, -11.39)], [], [(44, 51, 2, 9), (253, 78, 81, 6, 2, 51, 256, 243, 241, 234, 233, 235, 232, 231, 229, 227, 226, 230, 228, 236, 237, 238, 239, 240, 242, 244, 257, 246, 248, 255), (51, 48, 78, 253, 252, 250, 251, 249, 254, 247, 245, 256), (44, 9, 0, 28), (6, 81, 80, 8), (66, 78, 48, 27), (8, 80, 65, 4), (2, 6, 21, 19), (4, 0, 9, 8), (8, 9, 17, 14), (6, 8, 14, 21), (9, 2, 19, 17), (14, 17, 25, 23), (94, 160, 21, 14, 23), (116, 138, 161, 93), (19, 21, 160, 136), (114, 25, 17, 19, 136), (44, 54, 51), (54, 55, 51), (55, 56, 51), (56, 57, 51), (57, 59, 51), (59, 60, 51), (60, 61, 51), (61, 62, 51), (62, 64, 51), (64, 48, 51), (78, 82, 81), (82, 83, 81), (83, 85, 81), (85, 86, 81), (86, 87, 81), (87, 88, 81), (88, 89, 81), (89, 91, 81), (91, 92, 81), (92, 80, 81), (78, 66, 77, 82), (82, 77, 76, 83), (83, 76, 74, 85), (85, 74, 73, 86), (86, 73, 72, 87), (87, 72, 71, 88), (88, 71, 70, 89), (89, 70, 69, 91), (91, 69, 67, 92), (92, 67, 65, 80), (44, 28, 43, 54), (54, 43, 41, 55), (55, 41, 37, 56), (56, 37, 36, 57), (57, 36, 34, 59), (59, 34, 33, 60), (60, 33, 32, 61), (61, 32, 31, 62), (62, 31, 29, 64), (64, 29, 27, 48), (77, 66, 27, 29, 31, 32, 192, 188, 73, 74, 76), (41, 43, 28, 0, 4, 65, 67, 69, 70, 71, 72, 73, 188, 183, 184, 182, 185, 180, 181, 179, 178, 174, 175, 177, 176, 186, 187, 189, 190, 191, 193, 192, 32, 33, 34, 36, 37), (94, 114, 117, 112), (112, 117, 118, 111), (111, 118, 120, 110), (110, 120, 121, 108), (108, 121, 123, 107), (107, 123, 125, 105), (105, 125, 126, 104), (104, 126, 128, 102), (102, 128, 129, 100), (100, 129, 131, 99), (99, 131, 132, 97), (97, 132, 134, 96), (96, 134, 116, 93), (114, 136, 139, 117), (117, 139, 141, 118), (118, 141, 142, 120), (120, 142, 145, 121), (121, 145, 147, 123), (123, 147, 149, 125), (125, 149, 150, 126), (126, 150, 152, 128), (128, 152, 154, 129), (129, 154, 155, 131), (131, 155, 157, 132), (132, 157, 158, 134), (134, 158, 138, 116), (136, 160, 162, 139), (139, 162, 163, 141), (141, 163, 164, 142), (142, 164, 165, 145), (145, 165, 166, 147), (147, 166, 167, 149), (149, 167, 168, 150), (150, 168, 169, 152), (152, 169, 170, 154), (154, 170, 171, 155), (155, 171, 172, 157), (157, 172, 173, 158), (158, 173, 161, 138), (160, 94, 112, 162), (162, 112, 111, 163), (163, 111, 110, 164), (164, 110, 108, 165), (165, 108, 107, 166), (166, 107, 105, 167), (167, 105, 104, 168), (168, 104, 102, 169), (169, 102, 100, 170), (170, 100, 99, 171), (171, 99, 97, 172), (172, 97, 96, 173), (173, 96, 93, 161), (23, 25, 114, 94), (259, 1, 192, 193, 258, 260), (262, 5, 188, 192, 1, 261, 263, 264), (265, 175, 174, 266), (183, 188, 5, 267, 269, 268), (258, 193, 191, 10, 270, 271, 272), (190, 11, 10, 191), (189, 13, 11, 190), (187, 15, 13, 189), (18, 15, 187, 186), (22, 18, 186, 176), (24, 22, 176, 177), (273, 24, 177, 175, 265, 275, 274), (276, 52, 184, 183, 268, 278, 277), (52, 50, 182, 184), (50, 47, 185, 182), (47, 46, 180, 185), (46, 42, 181, 180), (42, 39, 179, 181), (39, 38, 178, 179), (174, 178, 38, 279, 281, 280, 266), (279, 38, 39, 42, 46, 47, 50, 52, 276, 323, 292, 295, 291, 324, 322, 326, 319, 320, 316, 314, 315, 318, 317, 325, 321, 290, 288, 293, 300, 301, 303, 311, 305, 309, 307, 306, 308, 310, 312, 302, 304, 313, 296, 294, 298, 297, 282, 267, 5, 262, 286, 284, 283, 285, 261, 1, 259, 287, 299, 289, 270, 10, 11, 13, 15, 18, 22, 24, 273, 328, 327), (295, 292, 298, 294), (296, 7, 3, 295, 294), (313, 12, 7, 296), (304, 16, 12, 313), (302, 20, 16, 304), (312, 26, 20, 302), (310, 30, 26, 312), (308, 35, 30, 310), (306, 40, 35, 308), (307, 45, 40, 306), (309, 49, 45, 307), (305, 53, 49, 309), (311, 58, 53, 305), (303, 63, 58, 311), (301, 68, 63, 303), (300, 75, 68, 301), (293, 79, 75, 300), (288, 84, 79, 293), (290, 90, 84, 288), (95, 90, 290, 321), (325, 98, 95, 321), (317, 101, 98, 325), (318, 103, 101, 317), (315, 106, 103, 318), (314, 109, 106, 315), (316, 113, 109, 314), (320, 115, 113, 316), (319, 119, 115, 320), (326, 122, 119, 319), (322, 124, 122, 326), (324, 127, 124, 322), (45, 222, 214, 40), (291, 130, 127, 324), (295, 3, 130, 291), (289, 133, 271, 270), (299, 137, 133, 289), (135, 137, 299, 287), (271, 133, 137, 135, 272), (276, 277, 140, 323), (323, 140, 144, 297, 298, 292), (144, 143, 282, 297), (278, 143, 144, 140, 277), (283, 148, 146, 285), (284, 153, 148, 283), (286, 151, 153, 284), (153, 151, 146, 148), (274, 156, 328, 273), (328, 156, 159, 327), (327, 159, 281, 279), (159, 156, 274, 275, 280, 281), (237, 202, 203, 238), (75, 219, 218, 68), (16, 209, 208, 12), (106, 197, 196, 103), (113, 199, 198, 109), (30, 212, 211, 26), (95, 225, 224, 90), (49, 223, 222, 45), (84, 221, 220, 79), (119, 201, 200, 115), (98, 194, 225, 95), (53, 215, 223, 49), (35, 213, 212, 30), (124, 203, 202, 122), (103, 196, 195, 101), (40, 214, 213, 35), (130, 205, 204, 127), (109, 198, 197, 106), (115, 200, 199, 113), (122, 202, 201, 119), (127, 204, 203, 124), (7, 207, 206, 3), (79, 220, 219, 75), (58, 216, 215, 53), (12, 208, 207, 7), (3, 206, 205, 130), (63, 217, 216, 58), (20, 210, 209, 16), (90, 224, 221, 84), (68, 218, 217, 63), (26, 211, 210, 20), (101, 195, 194, 98), (238, 203, 204, 239), (240, 205, 206, 242), (239, 204, 205, 240), (257, 208, 209, 246), (242, 206, 207, 244), (214, 222, 251, 250), (244, 207, 208, 257), (222, 223, 249, 251), (246, 209, 210, 248), (223, 215, 254, 249), (210, 211, 255, 248), (219, 220, 241, 243), (211, 212, 253, 255), (221, 224, 233, 234), (212, 213, 252, 253), (224, 225, 235, 233), (213, 214, 250, 252), (225, 194, 232, 235), (215, 216, 247, 254), (232, 194, 195, 231), (231, 195, 196, 229), (216, 217, 245, 247), (229, 196, 197, 227), (227, 197, 198, 226), (217, 218, 256, 245), (226, 198, 199, 230), (230, 199, 200, 228), (218, 219, 243, 256), (228, 200, 201, 236), (236, 201, 202, 237), (220, 221, 234, 241), (146, 263, 261, 285), (143, 269, 267, 282), (262, 264, 151, 286), (258, 272, 135, 260), (268, 269, 143, 278), (259, 260, 135, 287), (263, 146, 151, 264), (266, 280, 275, 265)])
me_cube_004.polygons.foreach_set('material_index', [0, 0, 0, 0, 0, 0, 0, 0, 0, 0, 0, 0, 0, 0, 0, 0, 0, 0, 0, 0, 0, 0, 0, 0, 0, 0, 0, 0, 0, 0, 0, 0, 0, 0, 0, 0, 0, 0, 0, 0, 0, 0, 0, 0, 0, 0, 0, 0, 0, 0, 0, 0, 0, 0, 0, 0, 0, 0, 0, 0, 0, 0, 0, 0, 0, 0, 0, 0, 0, 0, 0, 0, 0, 0, 0, 0, 0, 0, 0, 0, 0, 0, 0, 0, 0, 0, 0, 0, 0, 0, 0, 0, 0, 0, 0, 0, 0, 0, 0, 0, 0, 0, 0, 0, 0, 0, 0, 0, 0, 0, 0, 0, 0, 0, 0, 0, 0, 0, 0, 0, 0, 0, 0, 0, 0, 0, 0, 0, 0, 0, 0, 0, 0, 0, 15112, 15112, 15112, 15112, 15112, 15112, 15112, 15112, 15112, 15112, 15112, 15112, 15112, 15112, 15112, 15112, 15112, 15112, 15112, 15112, 15112, 15112, 15112, 15112, 15112, 15112, 15112, 15112, 15112, 15112, 15112, 15112, 15112, 15112, 15112, 15112, 15112, 15112, 15112, 15112, 15112, 15112, 15112, 15112, 15112, 15112, 15112, 15112, 15112, 15112, 15112, 15112, 15112, 15112, 15112, 15112, 15112, 15112, 15112, 15112, 15112, 15112, 15112, 15112, 15112, 15112, 15112, 15112, 15112, 15112, 15112, 15112, 15112, 15112, 15112, 15112, 15112, 15112, 15112, 15112, 15112, 15112, 15112, 15112, 15112, 15112, 15112, 15112, 15112, 15112, 15112, 15112, 15112, 15112, 15112, 15112, 15112, 15112, 15112, 15112, 15112, 15112, 15112, 15112, 15112, 15112, 15112, 15112, 15112, 15112, 15112, 15112, 15112, 15112, 15112, 15112, 15112, 15112, 15112, 15112])
_uv = me_cube_004.uv_layers.new(name='UVMap')
_uv.uv.foreach_set('vector', [0.5279, 0.8471, 0.7221, 0.75, 0.625, 1.0, 0.375, 1.0, 0.7223, 0.6091, 0.625, 0.5863, 0.7221, 0.5, 0.875, 0.5, 0.875, 0.75, 0.7221, 0.75, 0.7477, 0.6635, 0.7565, 0.6659, 0.7656, 0.6667, 0.7748, 0.6659, 0.7836, 0.6635, 0.7917, 0.6596, 0.7988, 0.6545, 0.8046, 0.6481, 0.8089, 0.6409, 0.8116, 0.6331, 0.8125, 0.625, 0.8116, 0.6169, 0.8089, 0.6091, 0.8046, 0.6019, 0.7988, 0.5955, 0.7917, 0.5904, 0.7836, 0.5865, 0.7748, 0.5841, 0.7656, 0.5833, 0.7565, 0.5841, 0.7477, 0.5865, 0.7396, 0.5904, 0.7325, 0.5955, 0.7266, 0.6019, 0.7221, 0.75, 0.625, 0.6637, 0.625, 0.5863, 0.7223, 0.6091, 0.7197, 0.6169, 0.7188, 0.625, 0.7197, 0.6331, 0.7223, 0.6409, 0.7266, 0.6481, 0.7325, 0.6545, 0.7396, 0.6596, 0.7477, 0.6635, 0.4308, 0.75, 0.125, 0.75, 0.125, 0.75, 0.2887, 0.75, 0.875, 0.5, 0.7221, 0.5, 0.5279, 0.4029, 0.375, 0.25, 0.375, 0.5863, 0.625, 0.5863, 0.625, 0.6637, 0.375, 0.6637, 0.125, 0.5, 0.4308, 0.5, 0.2887, 0.5, 0.125, 0.5, 0.875, 0.75, 0.875, 0.5, 0.875, 0.5, 0.875, 0.75, 0.125, 0.5, 0.125, 0.75, 0.125, 0.75, 0.125, 0.5, 0.125, 0.5, 0.125, 0.75, 0.125, 0.75, 0.125, 0.5, 0.625, 0.25, 0.375, 0.25, 0.375, 0.25, 0.625, 0.25, 0.375, 1.0, 0.625, 1.0, 0.625, 1.0, 0.375, 1.0, 0.125, 0.5, 0.125, 0.75, 0.125, 0.75, 0.125, 0.5, 0.125, 0.5, 0.6781, 0.3031, 0.875, 0.5, 0.125, 0.5, 0.125, 0.5, 0.4787, 0.02864, 0.5213, 0.02864, 0.5213, 0.2214, 0.4787, 0.2214, 0.875, 0.75, 0.875, 0.5, 0.875, 0.5, 0.875, 0.75, 0.3332, 0.1253, 0.125, 0.75, 0.125, 0.75, 0.875, 0.75, 0.875, 0.75, 0.5737, 0.75, 0.5818, 0.7489, 0.625, 0.75, 0.5818, 0.7489, 0.5896, 0.7458, 0.625, 0.75, 0.5896, 0.7458, 0.597, 0.7406, 0.625, 0.75, 0.597, 0.7406, 0.6039, 0.7335, 0.625, 0.75, 0.6039, 0.7335, 0.625, 0.7247, 0.625, 0.75, 0.625, 0.7247, 0.625, 0.7144, 0.625, 0.75, 0.625, 0.7144, 0.625, 0.7029, 0.625, 0.75, 0.625, 0.7029, 0.625, 0.6904, 0.625, 0.75, 0.625, 0.6904, 0.625, 0.6772, 0.625, 0.75, 0.625, 0.6772, 0.625, 0.6637, 0.625, 0.75, 0.625, 0.5863, 0.6244, 0.5728, 0.625, 0.5, 0.6244, 0.5728, 0.6225, 0.5596, 0.625, 0.5, 0.6225, 0.5596, 0.6194, 0.5471, 0.625, 0.5, 0.6194, 0.5471, 0.6152, 0.5356, 0.625, 0.5, 0.6152, 0.5356, 0.625, 0.5253, 0.625, 0.5, 0.625, 0.5253, 0.6039, 0.5, 0.625, 0.5, 0.6039, 0.5, 0.597, 0.5, 0.625, 0.5, 0.597, 0.5, 0.5896, 0.5, 0.625, 0.5, 0.5896, 0.5, 0.5818, 0.5, 0.625, 0.5, 0.5818, 0.5, 0.5737, 0.5, 0.625, 0.5, 0.625, 0.5863, 0.375, 0.5863, 0.3746, 0.5728, 0.6244, 0.5728, 0.6244, 0.5728, 0.3746, 0.5728, 0.3736, 0.5596, 0.6225, 0.5596, 0.6225, 0.5596, 0.3736, 0.5596, 0.3719, 0.5471, 0.6194, 0.5471, 0.6194, 0.5471, 0.3719, 0.5471, 0.3695, 0.5356, 0.6152, 0.5356, 0.6152, 0.5356, 0.3695, 0.5356, 0.3666, 0.5084, 0.61, 0.5, 0.61, 0.5, 0.3666, 0.5084, 0.3394, 0.5055, 0.545, 0.5, 0.545, 0.5, 0.3394, 0.5055, 0.3279, 0.5031, 0.519, 0.5, 0.519, 0.5, 0.3279, 0.5031, 0.3154, 0.5014, 0.4908, 0.5, 0.4908, 0.5, 0.3154, 0.5014, 0.3022, 0.5004, 0.4612, 0.5, 0.4612, 0.5, 0.3022, 0.5004, 0.2887, 0.5, 0.4308, 0.5, 0.4308, 0.75, 0.2887, 0.75, 0.3022, 0.7496, 0.4612, 0.75, 0.4612, 0.75, 0.3022, 0.7496, 0.3154, 0.7486, 0.4908, 0.75, 0.4908, 0.75, 0.3154, 0.7486, 0.3279, 0.7469, 0.519, 0.75, 0.519, 0.75, 0.3279, 0.7469, 0.3394, 0.7445, 0.545, 0.75, 0.545, 0.75, 0.3394, 0.7445, 0.3666, 0.7416, 0.61, 0.75, 0.61, 0.75, 0.3666, 0.7416, 0.3695, 0.7144, 0.6152, 0.7144, 0.6152, 0.7144, 0.3695, 0.7144, 0.3719, 0.7029, 0.6194, 0.7029, 0.6194, 0.7029, 0.3719, 0.7029, 0.3736, 0.6904, 0.6225, 0.6904, 0.6225, 0.6904, 0.3736, 0.6904, 0.3746, 0.6772, 0.6244, 0.6772, 0.6244, 0.6772, 0.3746, 0.6772, 0.375, 0.6637, 0.625, 0.6637, 0.3746, 0.5728, 0.375, 0.5863, 0.375, 0.6637, 0.3746, 0.6772, 0.3736, 0.6904, 0.3719, 0.7029, 0.3228, 0.6974, 0.3228, 0.5526, 0.3695, 0.5356, 0.3719, 0.5471, 0.3736, 0.5596, 0.3154, 0.7486, 0.3022, 0.7496, 0.2887, 0.75, 0.125, 0.75, 0.125, 0.5, 0.2887, 0.5, 0.3022, 0.5004, 0.3154, 0.5014, 0.3279, 0.5031, 0.3394, 0.5055, 0.3666, 0.5084, 0.3695, 0.5356, 0.3228, 0.5526, 0.2483, 0.555, 0.2351, 0.5565, 0.2225, 0.5604, 0.2108, 0.5666, 0.2007, 0.575, 0.1923, 0.5852, 0.1861, 0.5968, 0.1823, 0.6093, 0.181, 0.6224, 0.181, 0.6276, 0.1823, 0.6407, 0.1861, 0.6532, 0.1923, 0.6648, 0.2007, 0.675, 0.2108, 0.6834, 0.2225, 0.6896, 0.2351, 0.6935, 0.2483, 0.695, 0.3228, 0.6974, 0.3719, 0.7029, 0.3695, 0.7144, 0.3666, 0.7416, 0.3394, 0.7445, 0.3279, 0.7469, 0.125, 0.5, 0.125, 0.75, 0.125, 0.7498, 0.125, 0.5002, 0.125, 0.5002, 0.125, 0.7498, 0.125, 0.7492, 0.125, 0.5008, 0.125, 0.5008, 0.125, 0.7492, 0.125, 0.7481, 0.125, 0.5019, 0.125, 0.5019, 0.125, 0.7481, 0.125, 0.7467, 0.125, 0.5033, 0.125, 0.5033, 0.125, 0.7467, 0.125, 0.7449, 0.125, 0.5051, 0.125, 0.5051, 0.125, 0.7449, 0.125, 0.7428, 0.125, 0.5072, 0.125, 0.5072, 0.125, 0.7428, 0.125, 0.7404, 0.125, 0.5096, 0.375, 0.2404, 0.375, 0.009648, 0.4004, 0.01237, 0.4004, 0.2376, 0.4004, 0.2376, 0.4004, 0.01237, 0.418, 0.01533, 0.418, 0.2347, 0.418, 0.2347, 0.418, 0.01533, 0.4348, 0.01848, 0.4348, 0.2315, 0.4348, 0.2315, 0.4348, 0.01848, 0.4507, 0.02179, 0.4507, 0.2282, 0.4507, 0.2282, 0.4507, 0.02179, 0.4654, 0.02519, 0.4654, 0.2248, 0.4654, 0.2248, 0.4654, 0.02519, 0.4787, 0.02864, 0.4787, 0.2214, 0.3332, 0.1253, 0.875, 0.75, 0.8737, 0.7488, 0.3389, 0.1107, 0.3389, 0.1107, 0.8737, 0.7488, 0.87, 0.7449, 0.3458, 0.09756, 0.3458, 0.09756, 0.87, 0.7449, 0.8636, 0.7382, 0.354, 0.08622, 0.354, 0.08622, 0.8636, 0.7382, 0.8546, 0.7279, 0.3636, 0.07719, 0.3636, 0.07719, 0.8546, 0.7279, 0.8427, 0.713, 0.3749, 0.0713, 0.3749, 0.0713, 0.8427, 0.713, 0.8279, 0.6923, 0.3887, 0.07048, 0.3887, 0.07048, 0.8279, 0.6923, 0.8052, 0.6452, 0.3898, 0.02225, 0.3824, 0.0, 0.5901, 0.0, 0.5802, 0.01237, 0.4004, 0.01237, 0.4004, 0.01237, 0.5802, 0.01237, 0.5695, 0.01533, 0.418, 0.01533, 0.418, 0.01533, 0.5695, 0.01533, 0.5581, 0.01848, 0.4348, 0.01848, 0.4348, 0.01848, 0.5581, 0.01848, 0.5461, 0.02179, 0.4507, 0.02179, 0.4507, 0.02179, 0.5461, 0.02179, 0.5338, 0.02519, 0.4654, 0.02519, 0.4654, 0.02519, 0.5338, 0.02519, 0.5213, 0.02864, 0.4787, 0.02864, 0.875, 0.75, 0.875, 0.5, 0.875, 0.5002, 0.875, 0.7498, 0.875, 0.7498, 0.875, 0.5002, 0.875, 0.5008, 0.875, 0.7492, 0.875, 0.7492, 0.875, 0.5008, 0.875, 0.5019, 0.875, 0.7481, 0.875, 0.7481, 0.875, 0.5019, 0.875, 0.5033, 0.875, 0.7467, 0.875, 0.7467, 0.875, 0.5033, 0.875, 0.5051, 0.875, 0.7449, 0.875, 0.7449, 0.875, 0.5051, 0.875, 0.5072, 0.875, 0.7428, 0.875, 0.7428, 0.875, 0.5072, 0.875, 0.5096, 0.875, 0.7404, 0.625, 0.009648, 0.625, 0.2404, 0.5802, 0.2376, 0.5802, 0.01237, 0.5802, 0.01237, 0.5802, 0.2376, 0.5695, 0.2347, 0.5695, 0.01533, 0.5695, 0.01533, 0.5695, 0.2347, 0.5581, 0.2315, 0.5581, 0.01848, 0.5581, 0.01848, 0.5581, 0.2315, 0.5461, 0.2282, 0.5461, 0.02179, 0.5461, 0.02179, 0.5461, 0.2282, 0.5338, 0.2248, 0.5338, 0.02519, 0.5338, 0.02519, 0.5338, 0.2248, 0.5213, 0.2214, 0.5213, 0.02864, 0.6781, 0.3031, 0.125, 0.5, 0.1257, 0.4999, 0.6704, 0.2971, 0.6704, 0.2971, 0.1257, 0.4999, 0.1278, 0.4995, 0.6603, 0.292, 0.6603, 0.292, 0.1278, 0.4995, 0.1314, 0.4987, 0.6478, 0.2881, 0.6478, 0.2881, 0.1314, 0.4987, 0.1368, 0.4975, 0.6328, 0.2857, 0.6328, 0.2857, 0.1368, 0.4975, 0.1442, 0.4955, 0.6155, 0.2851, 0.6155, 0.2851, 0.1442, 0.4955, 0.1543, 0.4922, 0.5955, 0.2869, 0.5955, 0.2869, 0.1543, 0.4922, 0.1398, 0.4926, 0.5552, 0.2849, 0.5901, 0.25, 0.3824, 0.25, 0.4004, 0.2376, 0.5802, 0.2376, 0.5802, 0.2376, 0.4004, 0.2376, 0.418, 0.2347, 0.5695, 0.2347, 0.5695, 0.2347, 0.418, 0.2347, 0.4348, 0.2315, 0.5581, 0.2315, 0.5581, 0.2315, 0.4348, 0.2315, 0.4507, 0.2282, 0.5461, 0.2282, 0.5461, 0.2282, 0.4507, 0.2282, 0.4654, 0.2248, 0.5338, 0.2248, 0.5338, 0.2248, 0.4654, 0.2248, 0.4787, 0.2214, 0.5213, 0.2214, 0.125, 0.5, 0.125, 0.75, 0.125, 0.75, 0.125, 0.5, 0.375, 0.8624, 0.375, 0.75, 0.6234, 0.75, 0.6234, 0.8796, 0.6143, 0.8796, 0.6143, 0.8624, 0.375, 0.6124, 0.375, 0.5, 0.6234, 0.5, 0.6234, 0.75, 0.375, 0.75, 0.375, 0.6376, 0.6143, 0.6376, 0.6143, 0.6124, 0.6143, 0.1204, 0.6234, 0.1204, 0.6234, 0.1296, 0.6143, 0.1296, 0.6234, 0.3704, 0.6234, 0.5, 0.375, 0.5, 0.375, 0.3876, 0.6143, 0.3876, 0.6143, 0.3704, 0.6143, 0.8796, 0.6234, 0.8796, 0.6234, 0.9031, 0.375, 0.9031, 0.375, 0.8875, 0.6143, 0.8875, 0.6143, 0.8819, 0.6234, 0.9257, 0.375, 0.9257, 0.375, 0.9031, 0.6234, 0.9031, 0.6234, 0.9465, 0.375, 0.9465, 0.375, 0.9257, 0.6234, 0.9257, 0.6234, 1.0, 0.375, 1.0, 0.375, 0.9465, 0.6234, 0.9465, 0.375, 0.05349, 0.375, 0.0, 0.6234, 0.0, 0.6234, 0.05349, 0.375, 0.0743, 0.375, 0.05349, 0.6234, 0.05349, 0.6234, 0.0743, 0.375, 0.09688, 0.375, 0.0743, 0.6234, 0.0743, 0.6234, 0.09688, 0.375, 0.1124, 0.375, 0.09688, 0.6234, 0.09688, 0.6234, 0.1204, 0.6143, 0.1204, 0.6143, 0.1177, 0.6143, 0.1124, 0.375, 0.3625, 0.375, 0.3469, 0.6234, 0.3469, 0.6234, 0.3704, 0.6143, 0.3704, 0.6143, 0.3681, 0.6143, 0.3625, 0.375, 0.3469, 0.375, 0.3243, 0.6234, 0.3243, 0.6234, 0.3469, 0.375, 0.3243, 0.375, 0.3035, 0.6234, 0.3035, 0.6234, 0.3243, 0.375, 0.3035, 0.375, 0.25, 0.6234, 0.25, 0.6234, 0.3035, 0.375, 0.25, 0.375, 0.1965, 0.6234, 0.1965, 0.6234, 0.25, 0.375, 0.1965, 0.375, 0.1757, 0.6234, 0.1757, 0.6234, 0.1965, 0.375, 0.1757, 0.375, 0.1531, 0.6234, 0.1531, 0.6234, 0.1757, 0.6234, 0.1296, 0.6234, 0.1531, 0.375, 0.1531, 0.375, 0.1376, 0.6143, 0.1376, 0.6143, 0.1323, 0.6143, 0.1296, 0.1258, 0.6124, 0.1273, 0.5969, 0.1342, 0.5743, 0.1453, 0.5535, 0.1603, 0.5353, 0.1785, 0.5203, 0.1993, 0.5092, 0.2219, 0.5023, 0.2375, 0.5008, 0.2375, 0.5383, 0.2417, 0.5383, 0.25, 0.5875, 0.2427, 0.5882, 0.2356, 0.5904, 0.2292, 0.5938, 0.2235, 0.5985, 0.2188, 0.6042, 0.2154, 0.6106, 0.2132, 0.6177, 0.2125, 0.625, 0.2132, 0.6323, 0.2154, 0.6394, 0.2188, 0.6458, 0.2235, 0.6515, 0.2292, 0.6562, 0.2356, 0.6596, 0.2427, 0.6618, 0.25, 0.6625, 0.2573, 0.6618, 0.2644, 0.6596, 0.2708, 0.6562, 0.2765, 0.6515, 0.2812, 0.6458, 0.2846, 0.6394, 0.2868, 0.6323, 0.2875, 0.625, 0.2868, 0.6177, 0.2846, 0.6106, 0.2812, 0.6042, 0.2765, 0.5985, 0.2708, 0.5938, 0.2644, 0.5904, 0.2573, 0.5882, 0.2544, 0.5879, 0.26, 0.5383, 0.2625, 0.5383, 0.2626, 0.5002, 0.2626, 0.5, 0.375, 0.5, 0.375, 0.6124, 0.3748, 0.6124, 0.3367, 0.6125, 0.3367, 0.6375, 0.3748, 0.6376, 0.375, 0.6376, 0.375, 0.75, 0.2626, 0.75, 0.2626, 0.7498, 0.2625, 0.7117, 0.2375, 0.7117, 0.2375, 0.7492, 0.2219, 0.7477, 0.1993, 0.7408, 0.1785, 0.7297, 0.1603, 0.7147, 0.1453, 0.6965, 0.1342, 0.6757, 0.1273, 0.6531, 0.1258, 0.6376, 0.1633, 0.6375, 0.1633, 0.6125, 0.25, 0.5875, 0.2417, 0.5383, 0.26, 0.5383, 0.2544, 0.5879, 0.9688, 0.6697, 0.9688, 1.0, 1.0, 1.0, 1.0, 0.6697, 0.9811, 0.6697, 0.9375, 0.6697, 0.9375, 1.0, 0.9688, 1.0, 0.9688, 0.6697, 0.9062, 0.6697, 0.9062, 1.0, 0.9375, 1.0, 0.9375, 0.6697, 0.875, 0.6697, 0.875, 1.0, 0.9062, 1.0, 0.9062, 0.6697, 0.8438, 0.6697, 0.8438, 1.0, 0.875, 1.0, 0.875, 0.6697, 0.8125, 0.6697, 0.8125, 1.0, 0.8438, 1.0, 0.8438, 0.6697, 0.7812, 0.6697, 0.7812, 1.0, 0.8125, 1.0, 0.8125, 0.6697, 0.75, 0.6697, 0.75, 1.0, 0.7812, 1.0, 0.7812, 0.6697, 0.7188, 0.6697, 0.7188, 1.0, 0.75, 1.0, 0.75, 0.6697, 0.6875, 0.6697, 0.6875, 1.0, 0.7188, 1.0, 0.7188, 0.6697, 0.6563, 0.6697, 0.6562, 1.0, 0.6875, 1.0, 0.6875, 0.6697, 0.625, 0.6697, 0.625, 1.0, 0.6562, 1.0, 0.6563, 0.6697, 0.5938, 0.6697, 0.5938, 1.0, 0.625, 1.0, 0.625, 0.6697, 0.5625, 0.6697, 0.5625, 1.0, 0.5938, 1.0, 0.5938, 0.6697, 0.5313, 0.6697, 0.5312, 1.0, 0.5625, 1.0, 0.5625, 0.6697, 0.5, 0.6697, 0.5, 1.0, 0.5312, 1.0, 0.5313, 0.6697, 0.4688, 0.6697, 0.4688, 1.0, 0.5, 1.0, 0.5, 0.6697, 0.4375, 0.6697, 0.4375, 1.0, 0.4688, 1.0, 0.4688, 0.6697, 0.4062, 1.0, 0.4375, 1.0, 0.4375, 0.6697, 0.4063, 0.6697, 0.375, 0.6697, 0.375, 1.0, 0.4062, 1.0, 0.4063, 0.6697, 0.3438, 0.6697, 0.3438, 1.0, 0.375, 1.0, 0.375, 0.6697, 0.3125, 0.6697, 0.3125, 1.0, 0.3438, 1.0, 0.3438, 0.6697, 0.2812, 0.6697, 0.2812, 1.0, 0.3125, 1.0, 0.3125, 0.6697, 0.25, 0.6697, 0.25, 1.0, 0.2812, 1.0, 0.2812, 0.6697, 0.2188, 0.6697, 0.2188, 1.0, 0.25, 1.0, 0.25, 0.6697, 0.1875, 0.6697, 0.1875, 1.0, 0.2188, 1.0, 0.2188, 0.6697, 0.1562, 0.6697, 0.1562, 1.0, 0.1875, 1.0, 0.1875, 0.6697, 0.125, 0.6697, 0.125, 1.0, 0.1562, 1.0, 0.1562, 0.6697, 0.09375, 0.6697, 0.09375, 1.0, 0.125, 1.0, 0.125, 0.6697, 0.0625, 0.6697, 0.0625, 1.0, 0.09375, 1.0, 0.09375, 0.6697, 0.7188, 1.0, 0.7188, 1.0, 0.75, 1.0, 0.75, 1.0, 0.03125, 0.6697, 0.03125, 1.0, 0.0625, 1.0, 0.0625, 0.6697, 0.0, 0.6697, 0.0, 1.0, 0.03125, 1.0, 0.03125, 0.6697, 0.3857, 0.25, 0.625, 0.25, 0.625, 0.003652, 0.3857, 0.003652, 0.3857, 0.5, 0.625, 0.5, 0.625, 0.25, 0.3857, 0.25, 0.625, 0.75, 0.625, 0.5, 0.3857, 0.5, 0.3857, 0.75, 0.875, 0.7463, 0.875, 0.5, 0.625, 0.5, 0.625, 0.75, 0.8188, 0.75, 0.3857, 0.00361, 0.625, 0.00361, 0.625, 0.25, 0.3857, 0.25, 0.3857, 0.25, 0.625, 0.25, 0.625, 0.5, 0.3857, 0.5, 0.3857, 0.4751, 0.3857, 0.2922, 0.625, 0.5, 0.625, 0.75, 0.3857, 0.75, 0.3857, 0.5, 0.8194, 0.75, 0.625, 0.75, 0.625, 0.5, 0.875, 0.5, 0.875, 0.7464, 0.3857, 0.25, 0.625, 0.25, 0.625, 0.0, 0.3857, 0.0, 0.3857, 0.5, 0.625, 0.5, 0.625, 0.25, 0.3857, 0.25, 0.3857, 0.75, 0.625, 0.75, 0.625, 0.5, 0.3857, 0.5, 0.625, 0.5, 0.625, 0.75, 0.875, 0.75, 0.875, 0.5, 0.625, 0.003428, 0.625, 0.25, 0.3857, 0.25, 0.3857, 0.003428, 0.3857, 0.25, 0.625, 0.25, 0.625, 0.5, 0.3857, 0.5, 0.3857, 0.5, 0.625, 0.5, 0.625, 0.7466, 0.3857, 0.7466, 0.625, 0.5, 0.875, 0.5, 0.875, 0.7466, 0.8223, 0.75, 0.6777, 0.75, 0.625, 0.7466, 0.125, 1.0, 0.125, 1.0, 0.09375, 1.0, 0.09375, 1.0, 0.5312, 1.0, 0.5312, 1.0, 0.5625, 1.0, 0.5625, 1.0, 0.9062, 1.0, 0.9062, 1.0, 0.9375, 1.0, 0.9375, 1.0, 0.2812, 1.0, 0.2812, 1.0, 0.3125, 1.0, 0.3125, 1.0, 0.2188, 1.0, 0.2188, 1.0, 0.25, 1.0, 0.25, 1.0, 0.8125, 1.0, 0.8125, 1.0, 0.8438, 1.0, 0.8438, 1.0, 0.4062, 1.0, 0.4062, 1.0, 0.4375, 1.0, 0.4375, 1.0, 0.6875, 1.0, 0.6875, 1.0, 0.7188, 1.0, 0.7188, 1.0, 0.4688, 1.0, 0.4688, 1.0, 0.5, 1.0, 0.5, 1.0, 0.1562, 1.0, 0.1562, 1.0, 0.1875, 1.0, 0.1875, 1.0, 0.375, 1.0, 0.375, 1.0, 0.4062, 1.0, 0.4062, 1.0, 0.6562, 1.0, 0.6562, 1.0, 0.6875, 1.0, 0.6875, 1.0, 0.7812, 1.0, 0.7812, 1.0, 0.8125, 1.0, 0.8125, 1.0, 0.09375, 1.0, 0.09375, 1.0, 0.125, 1.0, 0.125, 1.0, 0.3125, 1.0, 0.3125, 1.0, 0.3438, 1.0, 0.3438, 1.0, 0.75, 1.0, 0.75, 1.0, 0.7812, 1.0, 0.7812, 1.0, 0.03125, 1.0, 0.03125, 1.0, 0.0625, 1.0, 0.0625, 1.0, 0.25, 1.0, 0.25, 1.0, 0.2812, 1.0, 0.2812, 1.0, 0.1875, 1.0, 0.1875, 1.0, 0.2188, 1.0, 0.2188, 1.0, 0.125, 1.0, 0.125, 1.0, 0.1562, 1.0, 0.1562, 1.0, 0.0625, 1.0, 0.0625, 1.0, 0.09375, 1.0, 0.09375, 1.0, 0.9688, 1.0, 0.9688, 1.0, 1.0, 1.0, 1.0, 1.0, 0.5, 1.0, 0.5, 1.0, 0.5312, 1.0, 0.5312, 1.0, 0.625, 1.0, 0.625, 1.0, 0.6562, 1.0, 0.6562, 1.0, 0.9375, 1.0, 0.9375, 1.0, 0.9688, 1.0, 0.9688, 1.0, 0.0, 1.0, 0.0, 1.0, 0.03125, 1.0, 0.03125, 1.0, 0.5938, 1.0, 0.5938, 1.0, 0.625, 1.0, 0.625, 1.0, 0.875, 1.0, 0.875, 1.0, 0.9062, 1.0, 0.9062, 1.0, 0.4375, 1.0, 0.4375, 1.0, 0.4688, 1.0, 0.4688, 1.0, 0.5625, 1.0, 0.5625, 1.0, 0.5938, 1.0, 0.5938, 1.0, 0.8438, 1.0, 0.8438, 1.0, 0.875, 1.0, 0.875, 1.0, 0.3438, 1.0, 0.3438, 1.0, 0.375, 1.0, 0.375, 1.0, 0.09375, 1.0, 0.09375, 1.0, 0.0625, 1.0, 0.0625, 1.0, 0.03125, 1.0, 0.03125, 1.0, 0.0, 1.0, 0.0, 1.0, 0.0625, 1.0, 0.0625, 1.0, 0.03125, 1.0, 0.03125, 1.0, 0.9375, 1.0, 0.9375, 1.0, 0.9062, 1.0, 0.9063, 1.0, 1.0, 1.0, 1.0, 1.0, 0.9688, 1.0, 0.9688, 1.0, 0.75, 1.0, 0.7188, 1.0, 0.7188, 1.0, 0.75, 1.0, 0.9688, 1.0, 0.9688, 1.0, 0.9375, 1.0, 0.9375, 1.0, 0.7188, 1.0, 0.6875, 1.0, 0.6875, 1.0, 0.7188, 1.0, 0.9063, 1.0, 0.9062, 1.0, 0.875, 1.0, 0.875, 1.0, 0.6875, 1.0, 0.6562, 1.0, 0.6562, 1.0, 0.6875, 1.0, 0.875, 1.0, 0.8438, 1.0, 0.8438, 1.0, 0.875, 1.0, 0.5312, 1.0, 0.5, 1.0, 0.5, 1.0, 0.5312, 1.0, 0.8438, 1.0, 0.8125, 1.0, 0.8125, 1.0, 0.8438, 1.0, 0.4688, 1.0, 0.4375, 1.0, 0.4375, 1.0, 0.4688, 1.0, 0.8125, 1.0, 0.7812, 1.0, 0.7813, 1.0, 0.8125, 1.0, 0.4375, 1.0, 0.4062, 1.0, 0.4063, 1.0, 0.4375, 1.0, 0.7812, 1.0, 0.75, 1.0, 0.75, 1.0, 0.7813, 1.0, 0.4062, 1.0, 0.375, 1.0, 0.375, 1.0, 0.4063, 1.0, 0.6562, 1.0, 0.625, 1.0, 0.625, 1.0, 0.6562, 1.0, 0.375, 1.0, 0.375, 1.0, 0.3438, 1.0, 0.3438, 1.0, 0.3438, 1.0, 0.3438, 1.0, 0.3125, 1.0, 0.3125, 1.0, 0.625, 1.0, 0.5938, 1.0, 0.5938, 1.0, 0.625, 1.0, 0.3125, 1.0, 0.3125, 1.0, 0.2812, 1.0, 0.2812, 1.0, 0.2812, 1.0, 0.2812, 1.0, 0.25, 1.0, 0.25, 1.0, 0.5938, 1.0, 0.5625, 1.0, 0.5625, 1.0, 0.5938, 1.0, 0.25, 1.0, 0.25, 1.0, 0.2188, 1.0, 0.2188, 1.0, 0.2188, 1.0, 0.2188, 1.0, 0.1875, 1.0, 0.1875, 1.0, 0.5625, 1.0, 0.5312, 1.0, 0.5312, 1.0, 0.5625, 1.0, 0.1875, 1.0, 0.1875, 1.0, 0.1562, 1.0, 0.1562, 1.0, 0.1562, 1.0, 0.1562, 1.0, 0.125, 1.0, 0.125, 1.0, 0.5, 1.0, 0.4688, 1.0, 0.4688, 1.0, 0.5, 1.0, 0.625, 0.0, 0.625, 0.0, 0.3857, 0.0, 0.3857, 0.0, 0.625, 0.75, 0.625, 0.75, 0.3857, 0.75, 0.3857, 0.75, 0.3857, 0.75, 0.625, 0.75, 0.625, 0.75, 0.3857, 0.75, 0.7966, 0.75, 0.8188, 0.75, 0.625, 0.75, 0.625, 0.75, 0.7966, 0.75, 0.625, 0.75, 0.625, 0.75, 0.8194, 0.75, 0.3857, 0.75, 0.625, 0.75, 0.625, 0.75, 0.3857, 0.75, 0.875, 0.75, 0.875, 0.75, 0.625, 0.75, 0.625, 0.75, 0.7038, 0.75, 0.6777, 0.75, 0.8223, 0.75, 0.7962, 0.75])
me_cube_004.update()

# ---- objects
ob_negative = bpy.data.objects.new('negative', me_cylinder)
ob_inset_interface = bpy.data.objects.new('inset-interface', me_cube_003)
ob_cube_001 = bpy.data.objects.new('Cube.001', me_cube_004)

# ---- transforms, parenting, visibility, modifiers, constraints
ob_negative.location = (0.0, 0.0, 9.831)
ob_inset_interface.location = (0.0, 0.0, 9.831)
ob_cube_001.location = (0.0, 0.0, 8.899)
ob_cube_001.scale = (1.0, 1.0, 0.3421)

# ---- collection membership
col_collection.objects.link(ob_negative)
col_collection.objects.link(ob_inset_interface)
col_collection.objects.link(ob_cube_001)

# ---- scene / render settings (as saved in the file)
scene.frame_start = 1; scene.frame_end = 250; scene.frame_set(1)
scene.render.engine = 'BLENDER_EEVEE_NEXT'
scene.cycles.use_denoising = False
scene.cycles.sampling_pattern = 'TABULATED_SOBOL'
scene.cycles.use_light_tree = False
scene.view_settings.view_transform = 'Filmic'
scene.unit_settings.scale_length = 0.001
bpy.context.view_layer.update()

# ---- added for rendering (the .blend has no active camera and no usable light): camera, sun
cam_auto = bpy.data.cameras.new('AutoCamera')
cam_auto.lens = 50.0
cam_auto.sensor_width = 36.0
cam_auto.clip_end = 1307.57
ob_auto_camera = bpy.data.objects.new('AutoCamera', cam_auto)
scene.collection.objects.link(ob_auto_camera)
ob_auto_camera.location = (46.5055, -89.4066, 67.5177)
ob_auto_camera.rotation_euler = (1.09748, -7.21219e-08, 0.694738)
scene.camera = ob_auto_camera
light_auto_sun = bpy.data.lights.new('AutoSun', 'SUN')
light_auto_sun.energy = 3.0
light_auto_sun.angle = 0.0523599
ob_auto_sun = bpy.data.objects.new('AutoSun', light_auto_sun)
scene.collection.objects.link(ob_auto_sun)
ob_auto_sun.rotation_euler = (0.872665, 0.174533, 0.523599)
bpy.context.view_layer.update()
